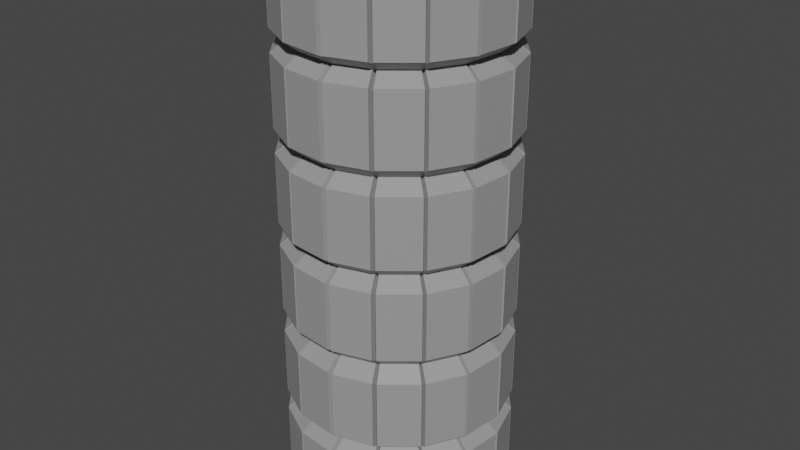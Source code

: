 # Source: PillarHead.blend  (saved by Blender 3.2.14; exported with 4.5.12 LTS)
import bpy
from mathutils import Matrix  # noqa: F401  (used for matrix-valued properties, if any)

bpy.ops.wm.read_factory_settings(use_empty=True)
scene = bpy.context.scene
scene.name = 'Scene'

# ---- collections
col_collection = bpy.data.collections.new('Collection'); scene.collection.children.link(col_collection)

# ---- materials (node trees are filled in below, after node groups)
mat_g = bpy.data.materials.new('G')
mat_g.use_transparent_shadow = False

# ---- material node trees
mat_g.use_nodes = True; mat_g.node_tree.nodes.clear()
_N = mat_g.node_tree.nodes; _L = mat_g.node_tree.links
n0 = _N.new('ShaderNodeBsdfPrincipled'); n0.name = 'Principled BSDF'; n0.location = (10, 300)
n0.distribution = 'GGX'
n0.subsurface_method = 'RANDOM_WALK_SKIN'
n0.inputs[0].default_value = (0.3173, 0.3173, 0.3173, 1.0)
n0.inputs[3].default_value = 1.45
n0.inputs[27].default_value = (0.0, 0.0, 0.0, 1.0)
n0.inputs[28].default_value = 1.0
n1 = _N.new('ShaderNodeOutputMaterial'); n1.name = 'Material Output'; n1.location = (300, 300)
_L.new(n0.outputs[0], n1.inputs[0])
n1.is_active_output = True

# ---- world
world_world = bpy.data.worlds.new('World'); scene.world = world_world
world_world.use_nodes = True; world_world.node_tree.nodes.clear()
_N = world_world.node_tree.nodes; _L = world_world.node_tree.links
n0 = _N.new('ShaderNodeOutputWorld'); n0.name = 'World Output'; n0.location = (300, 300)
n1 = _N.new('ShaderNodeBackground'); n1.name = 'Background'; n1.location = (10, 300)
n1.inputs[0].default_value = (0.05088, 0.05088, 0.05088, 1.0)
_L.new(n1.outputs[0], n0.inputs[0])
n0.is_active_output = True
world_world.color = (0.05088, 0.05088, 0.05088)
world_world.use_sun_shadow = False
world_world.sun_shadow_jitter_overblur = 0.0

# ---- meshes
me_cylinder = bpy.data.meshes.new('Cylinder')
me_cylinder.from_pydata([(-0.09065, 0.9911, 2.001), (0.2795, 0.9552, 2.001), (0.2967, 0.95, 2.001), (0.6236, 0.7757, 2.001), (0.6393, 0.7628, 2.001), (0.8726, 0.4787, 2.001), (0.8824, 0.4603, 2.001), (0.9891, 0.1102, 2.001), (0.9918, 0.08297, 2.001), (0.9562, -0.276, 2.001), (0.9473, -0.3056, 2.001), (0.7791, -0.6194, 2.001), (0.7592, -0.6436, 2.001), (0.4847, -0.8694, 2.001), (0.4526, -0.8865, 2.001), (0.1177, -0.9884, 2.001), (0.07669, -0.9924, 2.001), (-0.2811, -0.9547, 2.001), (-0.298, -0.9496, 2.001), (-0.6249, -0.7745, 2.001), (-0.638, -0.7638, 2.001), (-0.8739, -0.4762, 2.001), (-0.8813, -0.4624, 2.001), (-0.9897, -0.1049, 2.001), (-0.9911, -0.09007, 2.001), (-0.9547, 0.2812, 2.001), (-0.9507, 0.2944, 2.001), (-0.7749, 0.6245, 2.001), (-0.7639, 0.6379, 2.001), (-0.4757, 0.8742, 2.001), (-0.4619, 0.8815, 2.001), (-0.105, 0.9897, 2.001), (0.4444, -0.8314, 1.929), (0.7287, -0.598, 1.929), (0.9021, -0.2736, 1.929), (0.9381, 0.0924, 1.929), (0.8314, 0.4444, 1.929), (0.598, 0.7287, 1.929), (0.2736, 0.9021, 1.929), (-0.0924, 0.9381, 1.929), (-0.4444, 0.8314, 1.929), (-0.7287, 0.598, 1.929), (-0.9021, 0.2736, 1.929), (-0.9381, -0.0924, 1.929), (-0.8314, -0.4444, 1.929), (-0.598, -0.7287, 1.929), (-0.2736, -0.9021, 1.929), (0.0924, -0.9381, 1.929), (0.09385, -0.9394, 13.33), (-0.2722, -0.9034, 13.33), (-0.5966, -0.73, 13.33), (-0.8299, -0.4457, 13.33), (-0.9367, -0.09369, 13.33), (-0.9006, 0.2724, 13.33), (-0.7272, 0.5967, 13.33), (-0.4429, 0.8301, 13.33), (-0.09095, 0.9369, 13.33), (0.2751, 0.9008, 13.33), (0.5995, 0.7274, 13.33), (0.8328, 0.4431, 13.33), (0.9396, 0.09111, 13.33), (0.9035, -0.2749, 13.33), (0.7302, -0.5993, 13.33), (0.4458, -0.8327, 13.33), (-0.1036, 0.9884, 13.4), (-0.4605, 0.8802, 13.4), (-0.4742, 0.8729, 13.4), (-0.7624, 0.6366, 13.4), (-0.7734, 0.6232, 13.4), (-0.9492, 0.2931, 13.4), (-0.9532, 0.2799, 13.4), (-0.9897, -0.09136, 13.4), (-0.9882, -0.1062, 13.4), (-0.8798, -0.4637, 13.4), (-0.8724, -0.4775, 13.4), (-0.6365, -0.7651, 13.4), (-0.6235, -0.7758, 13.4), (-0.2966, -0.9509, 13.4), (-0.2796, -0.956, 13.4), (0.07815, -0.9937, 13.4), (0.1191, -0.9897, 13.4), (0.4541, -0.8878, 13.4), (0.4861, -0.8707, 13.4), (0.7607, -0.6449, 13.4), (0.7805, -0.6207, 13.4), (0.9487, -0.3068, 13.4), (0.9577, -0.2773, 13.4), (0.9933, 0.08168, 13.4), (0.9906, 0.1089, 13.4), (0.8838, 0.4591, 13.4), (0.874, 0.4774, 13.4), (0.6407, 0.7615, 13.4), (0.625, 0.7744, 13.4), (0.2982, 0.9487, 13.4), (0.281, 0.9539, 13.4), (-0.08919, 0.9898, 13.4), (-0.4431, 0.8303, 11.66), (-0.4432, 0.8303, 11.2), (-0.3859, 0.7232, 11.43), (-0.4608, 0.8805, 11.27), (-0.4607, 0.8804, 11.73), (-0.4012, 0.7669, 11.5), (-0.9495, 0.2934, 11.27), (-0.9494, 0.2933, 11.73), (-0.827, 0.2554, 11.5), (-0.7737, 0.6235, 11.27), (-0.7737, 0.6234, 11.73), (-0.6739, 0.543, 11.5), (-0.9008, 0.2725, 11.66), (-0.9009, 0.2726, 11.2), (-0.7847, 0.2373, 11.43), (0.6405, 0.7617, 11.28), (0.6405, 0.7617, 11.73), (0.5581, 0.6634, 11.5), (0.8737, 0.4776, 11.28), (0.8738, 0.4776, 11.73), (0.7614, 0.4159, 11.5), (-0.8301, -0.4455, 11.66), (-0.8302, -0.4454, 11.2), (-0.7231, -0.3882, 11.43), (-0.88, -0.4635, 11.73), (-0.8801, -0.4635, 11.27), (-0.7666, -0.4039, 11.5), (0.4859, -0.8705, 11.72), (0.4858, -0.8704, 11.28), (0.4234, -0.7585, 11.5), (0.4456, -0.8324, 11.2), (0.4456, -0.8325, 11.66), (0.3883, -0.7254, 11.43), (-0.9885, -0.106, 11.27), (-0.9884, -0.106, 11.73), (-0.861, -0.09251, 11.5), (-0.08946, 0.99, 11.27), (-0.08941, 0.99, 11.73), (-0.07778, 0.8623, 11.5), (0.2807, 0.9541, 11.27), (0.2807, 0.9541, 11.73), (0.2447, 0.831, 11.5), (-0.1038, 0.9886, 11.73), (-0.1039, 0.9886, 11.27), (-0.09031, 0.8611, 11.5), (-0.09116, 0.937, 11.66), (-0.09122, 0.9371, 11.2), (-0.0793, 0.8162, 11.43), (-0.2725, -0.9031, 11.2), (-0.2724, -0.9032, 11.66), (-0.2372, -0.787, 11.43), (-0.2968, -0.9507, 11.73), (-0.2968, -0.9506, 11.28), (-0.2584, -0.8283, 11.5), (0.9575, -0.2771, 11.73), (0.9574, -0.277, 11.28), (0.8343, -0.2415, 11.5), (0.9033, -0.2747, 11.2), (0.9033, -0.2747, 11.66), (0.7871, -0.2395, 11.43), (-0.6238, -0.7756, 11.28), (-0.6237, -0.7756, 11.73), (-0.5433, -0.6759, 11.5), (-0.7275, 0.597, 11.2), (-0.7275, 0.5969, 11.66), (-0.6336, 0.5199, 11.43), (0.8326, 0.4433, 11.66), (0.8325, 0.4433, 11.2), (0.7255, 0.386, 11.43), (0.4539, -0.8876, 11.72), (0.4538, -0.8875, 11.28), (0.3955, -0.7734, 11.5), (0.1189, -0.9895, 11.28), (0.1189, -0.9895, 11.72), (0.1037, -0.8622, 11.5), (-0.937, -0.09345, 11.2), (-0.9369, -0.0935, 11.66), (-0.8161, -0.08159, 11.43), (0.7299, -0.5991, 11.66), (0.7299, -0.5991, 11.2), (0.636, -0.5221, 11.43), (0.7604, -0.6447, 11.72), (0.7604, -0.6447, 11.28), (0.6626, -0.5618, 11.5), (0.9394, 0.0913, 11.66), (0.9393, 0.09135, 11.2), (0.8185, 0.0794, 11.43), (0.993, 0.08192, 11.28), (0.9931, 0.08187, 11.73), (0.8653, 0.07119, 11.5), (0.2748, 0.901, 11.2), (0.2749, 0.901, 11.66), (0.2396, 0.7848, 11.43), (0.9485, -0.3067, 11.72), (0.9485, -0.3066, 11.28), (0.8264, -0.2673, 11.5), (0.7803, -0.6205, 11.28), (0.7803, -0.6205, 11.72), (0.6799, -0.5407, 11.5), (0.5993, 0.7276, 11.66), (0.5992, 0.7277, 11.2), (0.5222, 0.6337, 11.43), (-0.5968, -0.7298, 11.66), (-0.5968, -0.7297, 11.2), (-0.5198, -0.6359, 11.43), (-0.7627, 0.6369, 11.27), (-0.7626, 0.6368, 11.73), (-0.6643, 0.5547, 11.5), (-0.4745, 0.8731, 11.27), (-0.4744, 0.8731, 11.73), (-0.4132, 0.7605, 11.5), (0.8836, 0.4593, 11.28), (0.8836, 0.4592, 11.73), (0.7699, 0.3999, 11.5), (0.9904, 0.1091, 11.73), (0.9903, 0.1091, 11.28), (0.8629, 0.0949, 11.5), (0.09364, -0.9392, 11.66), (0.09358, -0.9392, 11.2), (0.08169, -0.8184, 11.43), (-0.9899, -0.09117, 11.73), (-0.9899, -0.09112, 11.27), (-0.8623, -0.07956, 11.5), (-0.9535, 0.2802, 11.27), (-0.9534, 0.2801, 11.73), (-0.8305, 0.2439, 11.5), (-0.6368, -0.7649, 11.27), (-0.6367, -0.7649, 11.73), (-0.5546, -0.6665, 11.5), (0.298, 0.9489, 11.73), (0.2979, 0.9489, 11.27), (0.2597, 0.8265, 11.5), (0.6248, 0.7746, 11.27), (0.6248, 0.7746, 11.73), (0.5444, 0.6746, 11.5), (0.07788, -0.9935, 11.28), (0.07793, -0.9935, 11.72), (0.06801, -0.8657, 11.5), (-0.8727, -0.4773, 11.27), (-0.8726, -0.4773, 11.73), (-0.7601, -0.416, 11.5), (-0.2798, -0.9558, 11.73), (-0.2799, -0.9557, 11.28), (-0.2437, -0.8328, 11.5), (-0.4434, 0.8305, 9.773), (-0.4434, 0.8305, 9.284), (-0.3862, 0.7234, 9.535), (-0.461, 0.8807, 9.359), (-0.4609, 0.8806, 9.842), (-0.4015, 0.7671, 9.597), (-0.9497, 0.2936, 9.359), (-0.9497, 0.2935, 9.842), (-0.8273, 0.2556, 9.597), (-0.774, 0.6237, 9.359), (-0.7739, 0.6236, 9.842), (-0.6741, 0.5432, 9.597), (-0.9011, 0.2728, 9.773), (-0.9011, 0.2728, 9.284), (-0.7849, 0.2375, 9.535), (0.6402, 0.7619, 9.36), (0.6403, 0.7619, 9.841), (0.5579, 0.6636, 9.597), (0.8735, 0.4779, 9.36), (0.8736, 0.4778, 9.841), (0.7611, 0.4161, 9.597), (-0.8304, -0.4453, 9.773), (-0.8304, -0.4452, 9.284), (-0.7233, -0.388, 9.535), (-0.8803, -0.4633, 9.842), (-0.8803, -0.4632, 9.359), (-0.7668, -0.4037, 9.597), (0.4857, -0.8703, 9.84), (0.4856, -0.8702, 9.361), (0.4232, -0.7583, 9.597), (0.4453, -0.8322, 9.286), (0.4454, -0.8323, 9.771), (0.3881, -0.7252, 9.535), (-0.9887, -0.1058, 9.359), (-0.9887, -0.1058, 9.842), (-0.8612, -0.09229, 9.597), (-0.08971, 0.9902, 9.359), (-0.08965, 0.9902, 9.842), (-0.07802, 0.8625, 9.597), (0.2804, 0.9543, 9.359), (0.2805, 0.9543, 9.842), (0.2444, 0.8313, 9.597), (-0.104, 0.9888, 9.842), (-0.1041, 0.9888, 9.359), (-0.09055, 0.8613, 9.597), (-0.0914, 0.9373, 9.773), (-0.09146, 0.9373, 9.284), (-0.07955, 0.8164, 9.535), (-0.2727, -0.9029, 9.285), (-0.2726, -0.903, 9.772), (-0.2374, -0.7868, 9.535), (-0.297, -0.9505, 9.841), (-0.2971, -0.9504, 9.36), (-0.2587, -0.8281, 9.597), (0.9572, -0.2769, 9.841), (0.9572, -0.2768, 9.36), (0.834, -0.2413, 9.597), (0.903, -0.2745, 9.286), (0.9031, -0.2745, 9.771), (0.7868, -0.2393, 9.535), (-0.624, -0.7754, 9.36), (-0.624, -0.7754, 9.841), (-0.5435, -0.6756, 9.597), (-0.7278, 0.5972, 9.284), (-0.7277, 0.5971, 9.773), (-0.6339, 0.5201, 9.535), (0.8324, 0.4435, 9.772), (0.8323, 0.4435, 9.285), (0.7252, 0.3863, 9.535), (0.4536, -0.8874, 9.84), (0.4536, -0.8873, 9.361), (0.3953, -0.7732, 9.597), (0.1186, -0.9892, 9.361), (0.1187, -0.9893, 9.84), (0.1035, -0.862, 9.597), (-0.9372, -0.09323, 9.284), (-0.9371, -0.09329, 9.773), (-0.8163, -0.08138, 9.535), (0.7297, -0.5989, 9.771), (0.7296, -0.5989, 9.286), (0.6358, -0.5219, 9.535), (0.7602, -0.6445, 9.84), (0.7601, -0.6445, 9.361), (0.6624, -0.5616, 9.597), (0.9391, 0.09151, 9.772), (0.9391, 0.09157, 9.285), (0.8182, 0.07962, 9.535), (0.9928, 0.08214, 9.36), (0.9928, 0.08208, 9.841), (0.865, 0.0714, 9.597), (0.2746, 0.9013, 9.285), (0.2746, 0.9012, 9.772), (0.2393, 0.785, 9.535), (0.9483, -0.3064, 9.84), (0.9482, -0.3064, 9.361), (0.8262, -0.2671, 9.597), (0.78, -0.6202, 9.361), (0.7801, -0.6203, 9.84), (0.6797, -0.5405, 9.597), (0.599, 0.7278, 9.772), (0.599, 0.7279, 9.285), (0.5219, 0.634, 9.535), (-0.597, -0.7296, 9.772), (-0.5971, -0.7295, 9.285), (-0.52, -0.6357, 9.535), (-0.7629, 0.6371, 9.359), (-0.7629, 0.6371, 9.842), (-0.6645, 0.5549, 9.597), (-0.4747, 0.8734, 9.359), (-0.4747, 0.8733, 9.842), (-0.4134, 0.7607, 9.597), (0.8833, 0.4595, 9.36), (0.8834, 0.4595, 9.841), (0.7697, 0.4002, 9.597), (0.9901, 0.1093, 9.841), (0.9901, 0.1094, 9.36), (0.8627, 0.09512, 9.597), (0.0934, -0.939, 9.771), (0.09334, -0.939, 9.286), (0.08145, -0.8182, 9.535), (-0.9901, -0.09096, 9.842), (-0.9902, -0.09091, 9.359), (-0.8625, -0.07935, 9.597), (-0.9537, 0.2804, 9.359), (-0.9537, 0.2803, 9.842), (-0.8307, 0.2441, 9.597), (-0.637, -0.7647, 9.359), (-0.637, -0.7647, 9.841), (-0.5548, -0.6663, 9.597), (0.2977, 0.9491, 9.841), (0.2977, 0.9491, 9.359), (0.2595, 0.8267, 9.597), (0.6245, 0.7748, 9.36), (0.6246, 0.7748, 9.841), (0.5442, 0.6749, 9.597), (0.07763, -0.9933, 9.361), (0.07769, -0.9933, 9.84), (0.06776, -0.8655, 9.597), (-0.8729, -0.4771, 9.359), (-0.8729, -0.4771, 9.841), (-0.7604, -0.4158, 9.597), (-0.2801, -0.9556, 9.841), (-0.2801, -0.9555, 9.36), (-0.2439, -0.8326, 9.597), (-0.4436, 0.8307, 7.869), (-0.4437, 0.8308, 7.388), (-0.3864, 0.7236, 7.635), (-0.4612, 0.8809, 7.463), (-0.4612, 0.8808, 7.938), (-0.4017, 0.7673, 7.697), (-0.95, 0.2938, 7.463), (-0.9499, 0.2937, 7.938), (-0.8275, 0.2558, 7.697), (-0.7742, 0.6239, 7.463), (-0.7741, 0.6238, 7.938), (-0.6744, 0.5434, 7.697), (-0.9013, 0.273, 7.869), (-0.9014, 0.273, 7.388), (-0.7852, 0.2377, 7.635), (0.64, 0.7621, 7.463), (0.64, 0.7621, 7.938), (0.5577, 0.6638, 7.697), (0.8733, 0.4781, 7.463), (0.8733, 0.478, 7.938), (0.7609, 0.4164, 7.697), (-0.8306, -0.445, 7.869), (-0.8307, -0.445, 7.388), (-0.7236, -0.3878, 7.635), (-0.8805, -0.4631, 7.938), (-0.8806, -0.463, 7.463), (-0.767, -0.4035, 7.697), (0.4854, -0.87, 7.937), (0.4854, -0.87, 7.464), (0.4229, -0.758, 7.697), (0.4451, -0.832, 7.39), (0.4451, -0.832, 7.867), (0.3878, -0.7249, 7.635), (-0.989, -0.1055, 7.463), (-0.9889, -0.1056, 7.938), (-0.8615, -0.09208, 7.697), (-0.08995, 0.9905, 7.463), (-0.08989, 0.9904, 7.938), (-0.07826, 0.8627, 7.697), (0.2802, 0.9546, 7.463), (0.2803, 0.9545, 7.938), (0.2442, 0.8315, 7.697), (-0.1043, 0.989, 7.938), (-0.1043, 0.989, 7.463), (-0.09079, 0.8615, 7.697), (-0.09164, 0.9375, 7.869), (-0.0917, 0.9375, 7.388), (-0.07979, 0.8166, 7.635), (-0.2729, -0.9027, 7.389), (-0.2729, -0.9028, 7.869), (-0.2377, -0.7865, 7.635), (-0.2973, -0.9502, 7.938), (-0.2973, -0.9502, 7.463), (-0.2589, -0.8279, 7.697), (0.957, -0.2767, 7.937), (0.9569, -0.2766, 7.464), (0.8338, -0.2411, 7.697), (0.9028, -0.2743, 7.389), (0.9028, -0.2743, 7.868), (0.7866, -0.2391, 7.635), (-0.6243, -0.7751, 7.463), (-0.6242, -0.7752, 7.938), (-0.5437, -0.6754, 7.697), (-0.728, 0.5974, 7.388), (-0.7279, 0.5974, 7.869), (-0.6341, 0.5203, 7.635), (0.8321, 0.4437, 7.869), (0.8321, 0.4438, 7.388), (0.725, 0.3865, 7.635), (0.4534, -0.8872, 7.937), (0.4533, -0.8871, 7.464), (0.395, -0.773, 7.697), (0.1184, -0.989, 7.464), (0.1184, -0.9891, 7.937), (0.1032, -0.8618, 7.697), (-0.9374, -0.09302, 7.388), (-0.9374, -0.09307, 7.869), (-0.8166, -0.08116, 7.635), (0.7295, -0.5987, 7.868), (0.7294, -0.5986, 7.389), (0.6355, -0.5217, 7.635), (0.76, -0.6443, 7.937), (0.7599, -0.6442, 7.464), (0.6621, -0.5614, 7.697), (0.9389, 0.09173, 7.868), (0.9388, 0.09178, 7.389), (0.818, 0.07983, 7.635), (0.9925, 0.08235, 7.464), (0.9926, 0.0823, 7.937), (0.8648, 0.07162, 7.697), (0.2743, 0.9015, 7.388), (0.2744, 0.9014, 7.869), (0.2391, 0.7852, 7.635), (0.948, -0.3062, 7.937), (0.948, -0.3062, 7.464), (0.826, -0.2669, 7.697), (0.7798, -0.62, 7.464), (0.7798, -0.6201, 7.937), (0.6794, -0.5403, 7.697), (0.5988, 0.728, 7.869), (0.5987, 0.7281, 7.388), (0.5217, 0.6342, 7.635), (-0.5973, -0.7294, 7.869), (-0.5973, -0.7293, 7.388), (-0.5203, -0.6355, 7.635), (-0.7632, 0.6373, 7.463), (-0.7631, 0.6373, 7.938), (-0.6648, 0.5551, 7.697), (-0.475, 0.8736, 7.463), (-0.4749, 0.8735, 7.938), (-0.4137, 0.7609, 7.697), (0.8831, 0.4597, 7.463), (0.8831, 0.4597, 7.938), (0.7694, 0.4004, 7.697), (0.9899, 0.1095, 7.938), (0.9898, 0.1096, 7.463), (0.8624, 0.09533, 7.697), (0.09316, -0.9388, 7.868), (0.09309, -0.9388, 7.39), (0.0812, -0.818, 7.635), (-0.9904, -0.09075, 7.938), (-0.9904, -0.09069, 7.463), (-0.8627, -0.07914, 7.697), (-0.954, 0.2806, 7.463), (-0.9539, 0.2805, 7.938), (-0.831, 0.2443, 7.697), (-0.6373, -0.7645, 7.463), (-0.6372, -0.7645, 7.938), (-0.5551, -0.6661, 7.697), (0.2975, 0.9493, 7.938), (0.2974, 0.9493, 7.463), (0.2592, 0.8269, 7.697), (0.6243, 0.775, 7.463), (0.6243, 0.775, 7.938), (0.544, 0.6751, 7.697), (0.07739, -0.9931, 7.464), (0.07745, -0.9931, 7.937), (0.06752, -0.8653, 7.697), (-0.8732, -0.4768, 7.463), (-0.8731, -0.4769, 7.938), (-0.7606, -0.4155, 7.697), (-0.2803, -0.9554, 7.937), (-0.2804, -0.9553, 7.464), (-0.2442, -0.8324, 7.697), (-0.4439, 0.8309, 5.991), (-0.4439, 0.831, 5.466), (-0.3867, 0.7238, 5.735), (-0.4615, 0.8811, 5.541), (-0.4614, 0.8811, 6.06), (-0.402, 0.7675, 5.797), (-0.9502, 0.294, 5.541), (-0.9501, 0.2939, 6.06), (-0.8277, 0.256, 5.797), (-0.7744, 0.6241, 5.541), (-0.7744, 0.624, 6.06), (-0.6746, 0.5436, 5.797), (-0.9016, 0.2732, 5.991), (-0.9016, 0.2732, 5.466), (-0.7854, 0.2379, 5.735), (0.6397, 0.7624, 5.541), (0.6398, 0.7623, 6.06), (0.5574, 0.6641, 5.797), (0.873, 0.4783, 5.541), (0.8731, 0.4782, 6.06), (0.7606, 0.4166, 5.797), (-0.8308, -0.4448, 5.991), (-0.8309, -0.4448, 5.466), (-0.7238, -0.3876, 5.735), (-0.8807, -0.4629, 6.06), (-0.8808, -0.4628, 5.541), (-0.7673, -0.4033, 5.797), (0.4852, -0.8698, 6.059), (0.4851, -0.8698, 5.543), (0.4227, -0.7578, 5.797), (0.4448, -0.8318, 5.468), (0.4449, -0.8318, 5.989), (0.3876, -0.7247, 5.735), (-0.9892, -0.1053, 5.541), (-0.9891, -0.1054, 6.06), (-0.8617, -0.09186, 5.797), (-0.0902, 0.9907, 5.541), (-0.09013, 0.9906, 6.06), (-0.0785, 0.863, 5.797), (0.28, 0.9548, 5.541), (0.28, 0.9547, 6.06), (0.244, 0.8317, 5.797), (-0.1045, 0.9892, 6.06), (-0.1046, 0.9893, 5.541), (-0.09104, 0.8617, 5.797), (-0.09188, 0.9377, 5.991), (-0.09195, 0.9377, 5.466), (-0.08003, 0.8168, 5.735), (-0.2732, -0.9025, 5.467), (-0.2731, -0.9025, 5.991), (-0.2379, -0.7863, 5.735), (-0.2975, -0.95, 6.06), (-0.2976, -0.95, 5.541), (-0.2592, -0.8277, 5.797), (0.9568, -0.2765, 6.059), (0.9567, -0.2764, 5.542), (0.8335, -0.2409, 5.797), (0.9025, -0.274, 5.467), (0.9026, -0.2741, 5.99), (0.7864, -0.2388, 5.735), (-0.6245, -0.7749, 5.541), (-0.6244, -0.775, 6.06), (-0.544, -0.6752, 5.797), (-0.7282, 0.5976, 5.466), (-0.7282, 0.5976, 5.991), (-0.6344, 0.5205, 5.735), (0.8319, 0.4439, 5.991), (0.8318, 0.444, 5.466), (0.7247, 0.3867, 5.735), (0.4531, -0.887, 6.058), (0.4531, -0.8869, 5.543), (0.3948, -0.7728, 5.797), (0.1181, -0.9888, 5.543), (0.1182, -0.9889, 6.058), (0.103, -0.8615, 5.797), (-0.9377, -0.0928, 5.466), (-0.9376, -0.09286, 5.991), (-0.8168, -0.08095, 5.735), (0.7292, -0.5985, 5.99), (0.7292, -0.5984, 5.467), (0.6353, -0.5214, 5.735), (0.7597, -0.6441, 6.059), (0.7597, -0.644, 5.543), (0.6619, -0.5612, 5.797), (0.9387, 0.09194, 5.99), (0.9386, 0.092, 5.467), (0.8178, 0.08005, 5.735), (0.9923, 0.08257, 5.542), (0.9923, 0.08251, 6.059), (0.8645, 0.07183, 5.797), (0.2741, 0.9017, 5.466), (0.2742, 0.9016, 5.991), (0.2389, 0.7854, 5.735), (0.9478, -0.306, 6.059), (0.9477, -0.306, 5.542), (0.8257, -0.2666, 5.797), (0.7795, -0.6198, 5.542), (0.7796, -0.6199, 6.059), (0.6792, -0.5401, 5.797), (0.5985, 0.7282, 5.991), (0.5985, 0.7283, 5.466), (0.5215, 0.6344, 5.735), (-0.5975, -0.7292, 5.991), (-0.5976, -0.7291, 5.466), (-0.5205, -0.6353, 5.735), (-0.7634, 0.6375, 5.541), (-0.7634, 0.6375, 6.06), (-0.665, 0.5553, 5.797), (-0.4752, 0.8738, 5.541), (-0.4751, 0.8737, 6.06), (-0.4139, 0.7611, 5.797), (0.8828, 0.4599, 5.542), (0.8829, 0.4599, 6.06), (0.7692, 0.4006, 5.797), (0.9897, 0.1097, 6.059), (0.9896, 0.1098, 5.542), (0.8622, 0.09555, 5.797), (0.09292, -0.9386, 5.989), (0.09285, -0.9385, 5.468), (0.08096, -0.8177, 5.735), (-0.9906, -0.09053, 6.06), (-0.9907, -0.09047, 5.541), (-0.863, -0.07892, 5.797), (-0.9542, 0.2808, 5.541), (-0.9541, 0.2808, 6.06), (-0.8312, 0.2445, 5.797), (-0.6375, -0.7642, 5.541), (-0.6375, -0.7643, 6.06), (-0.5553, -0.6659, 5.797), (0.2972, 0.9495, 6.06), (0.2972, 0.9496, 5.541), (0.259, 0.8271, 5.797), (0.624, 0.7753, 5.541), (0.6241, 0.7752, 6.06), (0.5437, 0.6753, 5.797), (0.07714, -0.9928, 5.542), (0.07721, -0.9929, 6.059), (0.06728, -0.8651, 5.797), (-0.8734, -0.4766, 5.541), (-0.8734, -0.4767, 6.06), (-0.7608, -0.4153, 5.797), (-0.2806, -0.9552, 6.059), (-0.2806, -0.9551, 5.542), (-0.2444, -0.8322, 5.797), (-0.4441, 0.8311, 4.057), (-0.4442, 0.8312, 3.6), (-0.3869, 0.724, 3.835), (-0.4617, 0.8813, 3.675), (-0.4617, 0.8813, 4.126), (-0.4022, 0.7677, 3.897), (-0.9504, 0.2942, 3.675), (-0.9504, 0.2942, 4.126), (-0.828, 0.2562, 3.897), (-0.7747, 0.6243, 3.675), (-0.7746, 0.6243, 4.126), (-0.6749, 0.5438, 3.897), (-0.9018, 0.2734, 4.057), (-0.9019, 0.2735, 3.6), (-0.7857, 0.2382, 3.835), (0.6395, 0.7626, 3.675), (0.6396, 0.7625, 4.126), (0.5572, 0.6643, 3.897), (0.8728, 0.4785, 3.675), (0.8728, 0.4784, 4.126), (0.7604, 0.4168, 3.897), (-0.8311, -0.4446, 4.057), (-0.8312, -0.4446, 3.6), (-0.7241, -0.3874, 3.835), (-0.881, -0.4627, 4.126), (-0.881, -0.4626, 3.675), (-0.7675, -0.4031, 3.897), (0.4849, -0.8696, 4.125), (0.4849, -0.8696, 3.677), (0.4225, -0.7576, 3.897), (0.4446, -0.8316, 3.602), (0.4446, -0.8316, 4.055), (0.3874, -0.7245, 3.835), (-0.9895, -0.1051, 3.675), (-0.9894, -0.1052, 4.126), (-0.862, -0.09165, 3.897), (-0.09043, 0.9909, 3.675), (-0.09038, 0.9908, 4.126), (-0.07875, 0.8632, 3.897), (0.2797, 0.955, 3.675), (0.2798, 0.9549, 4.126), (0.2437, 0.8319, 3.897), (-0.1048, 0.9894, 4.126), (-0.1048, 0.9895, 3.675), (-0.09128, 0.8619, 3.897), (-0.09213, 0.9379, 4.057), (-0.09219, 0.9379, 3.6), (-0.08027, 0.8171, 3.835), (-0.2734, -0.9023, 3.601), (-0.2734, -0.9023, 4.056), (-0.2382, -0.7861, 3.835), (-0.2977, -0.9498, 4.126), (-0.2978, -0.9498, 3.676), (-0.2594, -0.8275, 3.897), (0.9565, -0.2762, 4.125), (0.9565, -0.2762, 3.676), (0.8333, -0.2407, 3.897), (0.9023, -0.2738, 3.602), (0.9024, -0.2739, 4.056), (0.7861, -0.2386, 3.835), (-0.6247, -0.7747, 3.675), (-0.6247, -0.7748, 4.126), (-0.5442, -0.675, 3.897), (-0.7285, 0.5978, 3.6), (-0.7284, 0.5978, 4.057), (-0.6346, 0.5208, 3.835), (0.8316, 0.4441, 4.056), (0.8316, 0.4442, 3.601), (0.7245, 0.3869, 3.835), (0.4529, -0.8867, 4.125), (0.4528, -0.8867, 3.677), (0.3945, -0.7725, 3.897), (0.1179, -0.9886, 3.677), (0.1179, -0.9887, 4.125), (0.1027, -0.8613, 3.897), (-0.9379, -0.09259, 3.6), (-0.9379, -0.09264, 4.057), (-0.8171, -0.08073, 3.835), (0.729, -0.5983, 4.055), (0.7289, -0.5982, 3.602), (0.6351, -0.5212, 3.835), (0.7595, -0.6439, 4.125), (0.7594, -0.6438, 3.676), (0.6616, -0.5609, 3.897), (0.9384, 0.09216, 4.056), (0.9384, 0.09221, 3.601), (0.8175, 0.08026, 3.835), (0.992, 0.08278, 3.676), (0.9921, 0.08273, 4.125), (0.8643, 0.07205, 3.897), (0.2739, 0.9019, 3.601), (0.2739, 0.9018, 4.057), (0.2386, 0.7857, 3.835), (0.9475, -0.3058, 4.125), (0.9475, -0.3057, 3.676), (0.8255, -0.2664, 3.897), (0.7793, -0.6196, 3.676), (0.7794, -0.6196, 4.125), (0.6789, -0.5399, 3.897), (0.5983, 0.7285, 4.057), (0.5982, 0.7285, 3.601), (0.5212, 0.6346, 3.835), (-0.5978, -0.7289, 4.057), (-0.5978, -0.7289, 3.601), (-0.5208, -0.6351, 3.835), (-0.7637, 0.6377, 3.675), (-0.7636, 0.6377, 4.126), (-0.6653, 0.5555, 3.897), (-0.4754, 0.874, 3.675), (-0.4754, 0.8739, 4.126), (-0.4142, 0.7613, 3.897), (0.8826, 0.4601, 3.676), (0.8826, 0.4601, 4.126), (0.7689, 0.4008, 3.897), (0.9894, 0.1099, 4.125), (0.9894, 0.11, 3.676), (0.862, 0.09576, 3.897), (0.09267, -0.9384, 4.055), (0.09261, -0.9383, 3.602), (0.08072, -0.8175, 3.835), (-0.9909, -0.09031, 4.126), (-0.9909, -0.09026, 3.675), (-0.8632, -0.07871, 3.897), (-0.9544, 0.281, 3.675), (-0.9544, 0.281, 4.126), (-0.8315, 0.2448, 3.897), (-0.6378, -0.764, 3.675), (-0.6377, -0.7641, 4.126), (-0.5556, -0.6657, 3.897), (0.297, 0.9497, 4.126), (0.2969, 0.9498, 3.675), (0.2587, 0.8274, 3.897), (0.6238, 0.7755, 3.675), (0.6238, 0.7754, 4.126), (0.5435, 0.6755, 3.897), (0.07691, -0.9926, 3.676), (0.07696, -0.9927, 4.125), (0.06704, -0.8648, 3.897), (-0.8737, -0.4764, 3.675), (-0.8736, -0.4765, 4.126), (-0.7611, -0.4151, 3.897), (-0.2808, -0.9549, 4.125), (-0.2809, -0.9549, 3.676), (-0.2446, -0.832, 3.897)], [], [(294, 328, 183, 151), (36, 5, 690, 739), (7, 6, 783, 787), (47, 15, 744, 790), (261, 379, 234, 118), (693, 811, 666, 550), (498, 496, 351, 355), (592, 538, 393, 447), (318, 337, 192, 175), (462, 481, 336, 319), (813, 808, 663, 670), (3, 2, 802, 804), (750, 769, 624, 607), (16, 47, 790, 807), (24, 43, 747, 793), (174, 193, 84, 62), (34, 9, 727, 729), (405, 523, 378, 262), (19, 18, 724, 732), (150, 184, 87, 86), (22, 44, 694, 697), (9, 8, 759, 727), (582, 616, 471, 439), (117, 235, 74, 51), (411, 465, 322, 268), (44, 21, 810, 694), (1, 38, 2, 3, 37, 4, 5, 36, 6, 7, 35, 8, 9, 34, 10, 11, 33, 12, 13, 32, 14, 15, 47, 16, 17, 46, 18, 19, 45, 20, 21, 44, 22, 23, 43, 24, 25, 42, 26, 27, 41, 28, 29, 40, 30, 31, 39, 0), (549, 667, 522, 406), (723, 721, 576, 580), (5, 4, 687, 690), (195, 229, 92, 58), (696, 693, 550, 553), (108, 220, 70, 53), (774, 733, 588, 631), (120, 117, 51, 73), (769, 765, 622, 624), (189, 154, 61, 85), (682, 679, 534, 537), (225, 187, 57, 93), (730, 726, 583, 585), (138, 100, 65, 64), (154, 150, 86, 61), (29, 28, 777, 780), (738, 691, 546, 595), (172, 130, 72, 52), (39, 31, 715, 718), (162, 115, 90, 59), (33, 11, 768, 751), (187, 136, 94, 57), (778, 736, 591, 633), (468, 498, 355, 325), (37, 3, 804, 772), (198, 157, 76, 50), (6, 36, 739, 783), (193, 189, 85, 84), (781, 778, 633, 636), (202, 160, 54, 67), (21, 20, 798, 810), (205, 202, 67, 66), (786, 784, 639, 643), (220, 216, 71, 70), (805, 801, 658, 660), (210, 208, 89, 88), (792, 748, 603, 649), (229, 225, 93, 92), (811, 799, 654, 666), (216, 172, 52, 71), (753, 750, 607, 610), (235, 223, 75, 74), (177, 174, 62, 83), (676, 672, 529, 531), (237, 232, 79, 78), (339, 373, 228, 196), (25, 24, 793, 795), (606, 625, 480, 463), (517, 513, 370, 372), (796, 792, 649, 651), (35, 7, 787, 757), (17, 16, 807, 814), (523, 511, 366, 378), (324, 354, 211, 181), (465, 462, 319, 322), (18, 46, 720, 724), (525, 520, 375, 382), (267, 321, 178, 124), (388, 384, 241, 243), (504, 460, 315, 361), (763, 712, 567, 618), (483, 517, 372, 340), (96, 205, 66, 55), (450, 403, 258, 307), (396, 508, 363, 253), (26, 42, 685, 678), (475, 424, 279, 330), (408, 405, 262, 265), (123, 177, 83, 82), (756, 786, 643, 613), (486, 445, 300, 343), (726, 760, 615, 583), (15, 14, 742, 744), (481, 477, 334, 336), (438, 472, 327, 295), (20, 45, 775, 798), (426, 388, 243, 283), (12, 33, 751, 754), (490, 448, 303, 345), (442, 438, 295, 297), (180, 210, 88, 60), (493, 490, 345, 348), (4, 37, 772, 687), (508, 504, 361, 363), (0, 39, 718, 708), (94, 95, 56, 64, 65, 55, 66, 67, 54, 68, 69, 53, 70, 71, 52, 72, 73, 51, 74, 75, 50, 76, 77, 49, 78, 79, 48, 80, 81, 63, 82, 83, 62, 84, 85, 61, 86, 87, 60, 88, 89, 59, 90, 91, 58, 92, 93, 57), (38, 1, 711, 762), (46, 17, 814, 720), (130, 120, 73, 72), (706, 696, 553, 561), (418, 408, 265, 273), (597, 559, 414, 454), (577, 669, 526, 432), (289, 381, 238, 144), (709, 717, 574, 564), (421, 429, 286, 276), (133, 141, 56, 95), (42, 25, 795, 685), (304, 250, 105, 159), (765, 730, 585, 622), (477, 442, 297, 334), (28, 41, 735, 777), (771, 805, 660, 628), (594, 547, 402, 451), (306, 259, 114, 163), (619, 568, 423, 474), (331, 280, 135, 186), (8, 35, 757, 759), (612, 642, 499, 469), (630, 589, 444, 487), (342, 301, 156, 199), (627, 661, 516, 484), (337, 333, 190, 192), (634, 592, 447, 489), (346, 304, 159, 201), (637, 634, 489, 492), (349, 346, 201, 204), (652, 648, 505, 507), (364, 360, 217, 219), (642, 640, 495, 499), (354, 352, 207, 211), (661, 657, 514, 516), (373, 369, 226, 228), (648, 604, 459, 505), (360, 316, 171, 217), (667, 655, 510, 522), (379, 367, 222, 234), (609, 606, 463, 466), (321, 318, 175, 178), (669, 664, 519, 526), (381, 376, 231, 238), (532, 528, 385, 387), (244, 240, 97, 99), (100, 96, 55, 65), (376, 357, 214, 231), (808, 789, 646, 663), (472, 468, 325, 327), (165, 127, 63, 81), (604, 562, 417, 459), (271, 267, 124, 126), (703, 699, 556, 558), (496, 450, 307, 351), (684, 796, 651, 541), (103, 108, 53, 69), (535, 540, 397, 390), (256, 339, 196, 111), (688, 771, 628, 543), (501, 457, 312, 358), (223, 198, 50, 75), (655, 630, 487, 510), (555, 609, 466, 412), (640, 594, 451, 495), (352, 306, 163, 207), (208, 162, 59, 89), (559, 555, 412, 414), (415, 411, 268, 270), (127, 123, 82, 63), (43, 23, 705, 747), (460, 418, 273, 315), (1, 0, 708, 711), (760, 756, 613, 615), (616, 612, 469, 471), (328, 324, 181, 183), (184, 180, 60, 87), (664, 645, 502, 519), (520, 501, 358, 375), (232, 213, 48, 79), (799, 774, 631, 654), (511, 486, 343, 366), (367, 342, 199, 222), (789, 745, 600, 646), (645, 601, 456, 502), (357, 313, 168, 214), (213, 169, 80, 48), (544, 627, 484, 399), (400, 483, 340, 255), (112, 195, 58, 91), (679, 684, 541, 534), (391, 396, 253, 246), (247, 252, 109, 102), (699, 753, 610, 556), (784, 738, 595, 639), (316, 274, 129, 171), (741, 703, 558, 598), (274, 264, 121, 129), (562, 552, 409, 417), (23, 22, 697, 705), (721, 813, 670, 576), (433, 525, 382, 288), (145, 237, 78, 49), (565, 573, 430, 420), (277, 285, 142, 132), (736, 682, 537, 591), (448, 394, 249, 303), (160, 106, 68, 54), (10, 34, 729, 766), (45, 19, 732, 775), (748, 706, 561, 603), (586, 582, 439, 441), (298, 294, 151, 153), (27, 26, 678, 681), (282, 244, 99, 139), (625, 621, 478, 480), (11, 10, 766, 768), (621, 586, 441, 478), (333, 298, 153, 190), (552, 549, 406, 409), (264, 261, 118, 121), (540, 652, 507, 397), (252, 364, 219, 109), (733, 723, 580, 588), (457, 453, 310, 312), (2, 38, 762, 802), (657, 619, 474, 514), (259, 256, 111, 114), (691, 688, 543, 546), (424, 421, 276, 279), (147, 145, 49, 77), (579, 577, 432, 436), (30, 40, 673, 675), (250, 247, 102, 105), (41, 27, 681, 735), (453, 415, 270, 310), (141, 138, 64, 56), (573, 570, 427, 430), (301, 291, 148, 156), (570, 532, 387, 427), (291, 289, 144, 148), (712, 709, 564, 567), (568, 565, 420, 423), (280, 277, 132, 135), (136, 133, 95, 94), (547, 544, 399, 402), (403, 400, 255, 258), (115, 112, 91, 90), (801, 763, 618, 658), (513, 475, 330, 370), (369, 331, 186, 226), (745, 741, 598, 600), (601, 597, 454, 456), (313, 309, 166, 168), (169, 165, 81, 80), (589, 579, 436, 444), (445, 435, 292, 300), (157, 147, 77, 76), (717, 714, 571, 574), (429, 426, 283, 286), (285, 282, 139, 142), (13, 12, 754, 700), (32, 13, 700, 702), (309, 271, 126, 166), (14, 32, 702, 742), (538, 535, 390, 393), (394, 391, 246, 249), (106, 103, 69, 68), (40, 29, 780, 673), (714, 676, 531, 571), (435, 433, 288, 292), (184, 150, 152, 185), (185, 152, 151, 183), (100, 138, 140, 101), (101, 140, 139, 99), (187, 225, 227, 188), (188, 227, 226, 186), (154, 189, 191, 155), (155, 191, 190, 153), (235, 117, 119, 236), (236, 119, 118, 234), (220, 108, 110, 221), (221, 110, 109, 219), (229, 195, 197, 230), (230, 197, 196, 228), (205, 96, 98, 206), (206, 98, 97, 204), (232, 237, 239, 233), (233, 239, 238, 231), (193, 174, 176, 194), (194, 176, 175, 192), (223, 235, 236, 224), (224, 236, 234, 222), (172, 216, 218, 173), (173, 218, 217, 171), (225, 229, 230, 227), (227, 230, 228, 226), (208, 210, 212, 209), (209, 212, 211, 207), (216, 220, 221, 218), (218, 221, 219, 217), (202, 205, 206, 203), (203, 206, 204, 201), (160, 202, 203, 161), (161, 203, 201, 159), (189, 193, 194, 191), (191, 194, 192, 190), (157, 198, 200, 158), (158, 200, 199, 156), (174, 177, 179, 176), (176, 179, 178, 175), (136, 187, 188, 137), (137, 188, 186, 135), (115, 162, 164, 116), (116, 164, 163, 114), (130, 172, 173, 131), (131, 173, 171, 129), (150, 154, 155, 152), (152, 155, 153, 151), (106, 160, 161, 107), (107, 161, 159, 105), (133, 136, 137, 134), (134, 137, 135, 132), (145, 147, 149, 146), (146, 149, 148, 144), (117, 120, 122, 119), (119, 122, 121, 118), (120, 130, 131, 122), (122, 131, 129, 121), (103, 106, 107, 104), (104, 107, 105, 102), (112, 115, 116, 113), (113, 116, 114, 111), (169, 213, 215, 170), (170, 215, 214, 168), (198, 223, 224, 200), (200, 224, 222, 199), (213, 232, 233, 215), (215, 233, 231, 214), (210, 180, 182, 212), (212, 182, 181, 211), (127, 165, 167, 128), (128, 167, 166, 126), (177, 123, 125, 179), (179, 125, 124, 178), (162, 208, 209, 164), (164, 209, 207, 163), (96, 100, 101, 98), (98, 101, 99, 97), (108, 103, 104, 110), (110, 104, 102, 109), (123, 127, 128, 125), (125, 128, 126, 124), (138, 141, 143, 140), (140, 143, 142, 139), (147, 157, 158, 149), (149, 158, 156, 148), (165, 169, 170, 167), (167, 170, 168, 166), (180, 184, 185, 182), (182, 185, 183, 181), (195, 112, 113, 197), (197, 113, 111, 196), (141, 133, 134, 143), (143, 134, 132, 142), (237, 145, 146, 239), (239, 146, 144, 238), (31, 30, 675, 715), (328, 294, 296, 329), (329, 296, 295, 327), (244, 282, 284, 245), (245, 284, 283, 243), (331, 369, 371, 332), (332, 371, 370, 330), (298, 333, 335, 299), (299, 335, 334, 297), (379, 261, 263, 380), (380, 263, 262, 378), (364, 252, 254, 365), (365, 254, 253, 363), (373, 339, 341, 374), (374, 341, 340, 372), (349, 240, 242, 350), (350, 242, 241, 348), (376, 381, 383, 377), (377, 383, 382, 375), (337, 318, 320, 338), (338, 320, 319, 336), (367, 379, 380, 368), (368, 380, 378, 366), (316, 360, 362, 317), (317, 362, 361, 315), (369, 373, 374, 371), (371, 374, 372, 370), (352, 354, 356, 353), (353, 356, 355, 351), (360, 364, 365, 362), (362, 365, 363, 361), (346, 349, 350, 347), (347, 350, 348, 345), (304, 346, 347, 305), (305, 347, 345, 303), (333, 337, 338, 335), (335, 338, 336, 334), (301, 342, 344, 302), (302, 344, 343, 300), (318, 321, 323, 320), (320, 323, 322, 319), (280, 331, 332, 281), (281, 332, 330, 279), (259, 306, 308, 260), (260, 308, 307, 258), (274, 316, 317, 275), (275, 317, 315, 273), (294, 298, 299, 296), (296, 299, 297, 295), (250, 304, 305, 251), (251, 305, 303, 249), (277, 280, 281, 278), (278, 281, 279, 276), (289, 291, 293, 290), (290, 293, 292, 288), (261, 264, 266, 263), (263, 266, 265, 262), (264, 274, 275, 266), (266, 275, 273, 265), (247, 250, 251, 248), (248, 251, 249, 246), (256, 259, 260, 257), (257, 260, 258, 255), (313, 357, 359, 314), (314, 359, 358, 312), (342, 367, 368, 344), (344, 368, 366, 343), (357, 376, 377, 359), (359, 377, 375, 358), (354, 324, 326, 356), (356, 326, 325, 355), (271, 309, 311, 272), (272, 311, 310, 270), (321, 267, 269, 323), (323, 269, 268, 322), (306, 352, 353, 308), (308, 353, 351, 307), (240, 244, 245, 242), (242, 245, 243, 241), (252, 247, 248, 254), (254, 248, 246, 253), (267, 271, 272, 269), (269, 272, 270, 268), (282, 285, 287, 284), (284, 287, 286, 283), (291, 301, 302, 293), (293, 302, 300, 292), (309, 313, 314, 311), (311, 314, 312, 310), (324, 328, 329, 326), (326, 329, 327, 325), (339, 256, 257, 341), (341, 257, 255, 340), (285, 277, 278, 287), (287, 278, 276, 286), (381, 289, 290, 383), (383, 290, 288, 382), (240, 349, 204, 97), (472, 438, 440, 473), (473, 440, 439, 471), (388, 426, 428, 389), (389, 428, 427, 387), (475, 513, 515, 476), (476, 515, 514, 474), (442, 477, 479, 443), (443, 479, 478, 441), (523, 405, 407, 524), (524, 407, 406, 522), (508, 396, 398, 509), (509, 398, 397, 507), (517, 483, 485, 518), (518, 485, 484, 516), (493, 384, 386, 494), (494, 386, 385, 492), (520, 525, 527, 521), (521, 527, 526, 519), (481, 462, 464, 482), (482, 464, 463, 480), (511, 523, 524, 512), (512, 524, 522, 510), (460, 504, 506, 461), (461, 506, 505, 459), (513, 517, 518, 515), (515, 518, 516, 514), (496, 498, 500, 497), (497, 500, 499, 495), (504, 508, 509, 506), (506, 509, 507, 505), (490, 493, 494, 491), (491, 494, 492, 489), (448, 490, 491, 449), (449, 491, 489, 447), (477, 481, 482, 479), (479, 482, 480, 478), (445, 486, 488, 446), (446, 488, 487, 444), (462, 465, 467, 464), (464, 467, 466, 463), (424, 475, 476, 425), (425, 476, 474, 423), (403, 450, 452, 404), (404, 452, 451, 402), (418, 460, 461, 419), (419, 461, 459, 417), (438, 442, 443, 440), (440, 443, 441, 439), (394, 448, 449, 395), (395, 449, 447, 393), (421, 424, 425, 422), (422, 425, 423, 420), (433, 435, 437, 434), (434, 437, 436, 432), (405, 408, 410, 407), (407, 410, 409, 406), (408, 418, 419, 410), (410, 419, 417, 409), (391, 394, 395, 392), (392, 395, 393, 390), (400, 403, 404, 401), (401, 404, 402, 399), (457, 501, 503, 458), (458, 503, 502, 456), (486, 511, 512, 488), (488, 512, 510, 487), (501, 520, 521, 503), (503, 521, 519, 502), (498, 468, 470, 500), (500, 470, 469, 499), (415, 453, 455, 416), (416, 455, 454, 414), (465, 411, 413, 467), (467, 413, 412, 466), (450, 496, 497, 452), (452, 497, 495, 451), (384, 388, 389, 386), (386, 389, 387, 385), (396, 391, 392, 398), (398, 392, 390, 397), (411, 415, 416, 413), (413, 416, 414, 412), (426, 429, 431, 428), (428, 431, 430, 427), (435, 445, 446, 437), (437, 446, 444, 436), (453, 457, 458, 455), (455, 458, 456, 454), (468, 472, 473, 470), (470, 473, 471, 469), (483, 400, 401, 485), (485, 401, 399, 484), (429, 421, 422, 431), (431, 422, 420, 430), (525, 433, 434, 527), (527, 434, 432, 526), (384, 493, 348, 241), (616, 582, 584, 617), (617, 584, 583, 615), (532, 570, 572, 533), (533, 572, 571, 531), (619, 657, 659, 620), (620, 659, 658, 618), (586, 621, 623, 587), (587, 623, 622, 585), (667, 549, 551, 668), (668, 551, 550, 666), (652, 540, 542, 653), (653, 542, 541, 651), (661, 627, 629, 662), (662, 629, 628, 660), (637, 528, 530, 638), (638, 530, 529, 636), (664, 669, 671, 665), (665, 671, 670, 663), (625, 606, 608, 626), (626, 608, 607, 624), (655, 667, 668, 656), (656, 668, 666, 654), (604, 648, 650, 605), (605, 650, 649, 603), (657, 661, 662, 659), (659, 662, 660, 658), (640, 642, 644, 641), (641, 644, 643, 639), (648, 652, 653, 650), (650, 653, 651, 649), (634, 637, 638, 635), (635, 638, 636, 633), (592, 634, 635, 593), (593, 635, 633, 591), (621, 625, 626, 623), (623, 626, 624, 622), (589, 630, 632, 590), (590, 632, 631, 588), (606, 609, 611, 608), (608, 611, 610, 607), (568, 619, 620, 569), (569, 620, 618, 567), (547, 594, 596, 548), (548, 596, 595, 546), (562, 604, 605, 563), (563, 605, 603, 561), (582, 586, 587, 584), (584, 587, 585, 583), (538, 592, 593, 539), (539, 593, 591, 537), (565, 568, 569, 566), (566, 569, 567, 564), (577, 579, 581, 578), (578, 581, 580, 576), (549, 552, 554, 551), (551, 554, 553, 550), (552, 562, 563, 554), (554, 563, 561, 553), (535, 538, 539, 536), (536, 539, 537, 534), (544, 547, 548, 545), (545, 548, 546, 543), (601, 645, 647, 602), (602, 647, 646, 600), (630, 655, 656, 632), (632, 656, 654, 631), (645, 664, 665, 647), (647, 665, 663, 646), (642, 612, 614, 644), (644, 614, 613, 643), (559, 597, 599, 560), (560, 599, 598, 558), (609, 555, 557, 611), (611, 557, 556, 610), (594, 640, 641, 596), (596, 641, 639, 595), (528, 532, 533, 530), (530, 533, 531, 529), (540, 535, 536, 542), (542, 536, 534, 541), (555, 559, 560, 557), (557, 560, 558, 556), (570, 573, 575, 572), (572, 575, 574, 571), (579, 589, 590, 581), (581, 590, 588, 580), (597, 601, 602, 599), (599, 602, 600, 598), (612, 616, 617, 614), (614, 617, 615, 613), (627, 544, 545, 629), (629, 545, 543, 628), (573, 565, 566, 575), (575, 566, 564, 574), (669, 577, 578, 671), (671, 578, 576, 670), (528, 637, 492, 385), (760, 726, 728, 761), (761, 728, 727, 759), (676, 714, 716, 677), (677, 716, 715, 675), (763, 801, 803, 764), (764, 803, 802, 762), (730, 765, 767, 731), (731, 767, 766, 729), (811, 693, 695, 812), (812, 695, 694, 810), (796, 684, 686, 797), (797, 686, 685, 795), (805, 771, 773, 806), (806, 773, 772, 804), (781, 672, 674, 782), (782, 674, 673, 780), (808, 813, 815, 809), (809, 815, 814, 807), (769, 750, 752, 770), (770, 752, 751, 768), (799, 811, 812, 800), (800, 812, 810, 798), (748, 792, 794, 749), (749, 794, 793, 747), (801, 805, 806, 803), (803, 806, 804, 802), (784, 786, 788, 785), (785, 788, 787, 783), (792, 796, 797, 794), (794, 797, 795, 793), (778, 781, 782, 779), (779, 782, 780, 777), (736, 778, 779, 737), (737, 779, 777, 735), (765, 769, 770, 767), (767, 770, 768, 766), (733, 774, 776, 734), (734, 776, 775, 732), (750, 753, 755, 752), (752, 755, 754, 751), (712, 763, 764, 713), (713, 764, 762, 711), (691, 738, 740, 692), (692, 740, 739, 690), (706, 748, 749, 707), (707, 749, 747, 705), (726, 730, 731, 728), (728, 731, 729, 727), (682, 736, 737, 683), (683, 737, 735, 681), (709, 712, 713, 710), (710, 713, 711, 708), (721, 723, 725, 722), (722, 725, 724, 720), (693, 696, 698, 695), (695, 698, 697, 694), (696, 706, 707, 698), (698, 707, 705, 697), (679, 682, 683, 680), (680, 683, 681, 678), (688, 691, 692, 689), (689, 692, 690, 687), (745, 789, 791, 746), (746, 791, 790, 744), (774, 799, 800, 776), (776, 800, 798, 775), (789, 808, 809, 791), (791, 809, 807, 790), (786, 756, 758, 788), (788, 758, 757, 787), (703, 741, 743, 704), (704, 743, 742, 702), (753, 699, 701, 755), (755, 701, 700, 754), (738, 784, 785, 740), (740, 785, 783, 739), (672, 676, 677, 674), (674, 677, 675, 673), (684, 679, 680, 686), (686, 680, 678, 685), (699, 703, 704, 701), (701, 704, 702, 700), (714, 717, 719, 716), (716, 719, 718, 715), (723, 733, 734, 725), (725, 734, 732, 724), (741, 745, 746, 743), (743, 746, 744, 742), (756, 760, 761, 758), (758, 761, 759, 757), (771, 688, 689, 773), (773, 689, 687, 772), (717, 709, 710, 719), (719, 710, 708, 718), (813, 721, 722, 815), (815, 722, 720, 814), (672, 781, 636, 529)])
_uv = me_cylinder.uv_layers.new(name='UVMap')
_uv.uv.foreach_set('vector', [0.4795, 0.1838, 0.488, 0.2699, 0.488, 0.2699, 0.4795, 0.1838, 0.4606, 0.3626, 0.4594, 0.3649, 0.4594, 0.3649, 0.4606, 0.3626, 0.4874, 0.2764, 0.4618, 0.3605, 0.4618, 0.3605, 0.4874, 0.2764, 0.2734, 0.01231, 0.2782, 0.01278, 0.2782, 0.01278, 0.2734, 0.01231, 0.03936, 0.1374, 0.04027, 0.1357, 0.04027, 0.1357, 0.03936, 0.1374, 0.03936, 0.1374, 0.04027, 0.1357, 0.04027, 0.1357, 0.03936, 0.1374, 0.4874, 0.2764, 0.4618, 0.3605, 0.4618, 0.3605, 0.4874, 0.2764, 0.06537, 0.4015, 0.06402, 0.3999, 0.06402, 0.3999, 0.06537, 0.4015, 0.4346, 0.09848, 0.437, 0.1013, 0.437, 0.1013, 0.4346, 0.09848, 0.4346, 0.09848, 0.437, 0.1013, 0.437, 0.1013, 0.4346, 0.09848, 0.1825, 0.02087, 0.2684, 0.01181, 0.2684, 0.01181, 0.1825, 0.02087, 0.3997, 0.4362, 0.3212, 0.478, 0.3212, 0.478, 0.3997, 0.4362, 0.4346, 0.09848, 0.437, 0.1013, 0.437, 0.1013, 0.4346, 0.09848, 0.2684, 0.01181, 0.2734, 0.01231, 0.2734, 0.01231, 0.2684, 0.01181, 0.01213, 0.2284, 0.01231, 0.2266, 0.01231, 0.2266, 0.01213, 0.2284, 0.4346, 0.09848, 0.437, 0.1013, 0.437, 0.1013, 0.4346, 0.09848, 0.4786, 0.1807, 0.4795, 0.1838, 0.4795, 0.1838, 0.4786, 0.1807, 0.03936, 0.1374, 0.04027, 0.1357, 0.04027, 0.1357, 0.03936, 0.1374, 0.1, 0.06411, 0.1785, 0.0221, 0.1785, 0.0221, 0.1, 0.06411, 0.4795, 0.1838, 0.488, 0.2699, 0.488, 0.2699, 0.4795, 0.1838, 0.0385, 0.139, 0.03936, 0.1374, 0.03936, 0.1374, 0.0385, 0.139, 0.4795, 0.1838, 0.488, 0.2699, 0.488, 0.2699, 0.4795, 0.1838, 0.4795, 0.1838, 0.488, 0.2699, 0.488, 0.2699, 0.4795, 0.1838, 0.03936, 0.1374, 0.04027, 0.1357, 0.04027, 0.1357, 0.03936, 0.1374, 0.3663, 0.04135, 0.4322, 0.09553, 0.4322, 0.09553, 0.3663, 0.04135, 0.03936, 0.1374, 0.04027, 0.1357, 0.04027, 0.1357, 0.03936, 0.1374, 0.3171, 0.4792, 0.3193, 0.4786, 0.3212, 0.478, 0.3997, 0.4362, 0.4015, 0.4346, 0.4034, 0.4331, 0.4594, 0.3649, 0.4606, 0.3626, 0.4618, 0.3605, 0.4874, 0.2764, 0.4877, 0.2734, 0.488, 0.2699, 0.4795, 0.1838, 0.4786, 0.1807, 0.4773, 0.1767, 0.437, 0.1013, 0.4346, 0.09848, 0.4322, 0.09553, 0.3663, 0.04135, 0.3626, 0.03936, 0.3586, 0.03724, 0.2782, 0.01278, 0.2734, 0.01231, 0.2684, 0.01181, 0.1825, 0.02087, 0.1807, 0.02144, 0.1785, 0.0221, 0.1, 0.06411, 0.09848, 0.06537, 0.09689, 0.06668, 0.04027, 0.1357, 0.03936, 0.1374, 0.0385, 0.139, 0.01248, 0.2248, 0.01231, 0.2266, 0.01213, 0.2284, 0.02088, 0.3175, 0.02144, 0.3193, 0.02184, 0.3207, 0.06402, 0.3999, 0.06537, 0.4015, 0.06667, 0.4031, 0.1358, 0.4598, 0.1374, 0.4606, 0.1391, 0.4616, 0.2248, 0.4875, 0.2266, 0.4877, 0.2282, 0.4879, 0.03936, 0.1374, 0.04027, 0.1357, 0.04027, 0.1357, 0.03936, 0.1374, 0.1785, 0.0221, 0.1807, 0.02144, 0.1807, 0.02144, 0.1785, 0.0221, 0.4594, 0.3649, 0.4034, 0.4331, 0.4034, 0.4331, 0.4594, 0.3649, 0.4015, 0.4346, 0.3997, 0.4362, 0.3997, 0.4362, 0.4015, 0.4346, 0.0385, 0.139, 0.03936, 0.1374, 0.03936, 0.1374, 0.0385, 0.139, 0.02144, 0.3193, 0.02088, 0.3175, 0.02088, 0.3175, 0.02144, 0.3193, 0.09848, 0.06537, 0.1, 0.06411, 0.1, 0.06411, 0.09848, 0.06537, 0.0385, 0.139, 0.03936, 0.1374, 0.03936, 0.1374, 0.0385, 0.139, 0.437, 0.1013, 0.4773, 0.1767, 0.4773, 0.1767, 0.437, 0.1013, 0.4773, 0.1767, 0.4786, 0.1807, 0.4786, 0.1807, 0.4773, 0.1767, 0.06402, 0.3999, 0.02184, 0.3207, 0.02184, 0.3207, 0.06402, 0.3999, 0.3212, 0.478, 0.3193, 0.4786, 0.3193, 0.4786, 0.3212, 0.478, 0.4786, 0.1807, 0.4795, 0.1838, 0.4795, 0.1838, 0.4786, 0.1807, 0.2248, 0.4875, 0.1391, 0.4616, 0.1391, 0.4616, 0.2248, 0.4875, 0.4786, 0.1807, 0.4795, 0.1838, 0.4795, 0.1838, 0.4786, 0.1807, 0.1358, 0.4598, 0.06667, 0.4031, 0.06667, 0.4031, 0.1358, 0.4598, 0.4606, 0.3626, 0.4594, 0.3649, 0.4594, 0.3649, 0.4606, 0.3626, 0.01231, 0.2266, 0.01248, 0.2248, 0.01248, 0.2248, 0.01231, 0.2266, 0.2266, 0.4877, 0.2248, 0.4875, 0.2248, 0.4875, 0.2266, 0.4877, 0.4606, 0.3626, 0.4594, 0.3649, 0.4594, 0.3649, 0.4606, 0.3626, 0.4346, 0.09848, 0.437, 0.1013, 0.437, 0.1013, 0.4346, 0.09848, 0.3193, 0.4786, 0.3171, 0.4792, 0.3171, 0.4792, 0.3193, 0.4786, 0.06667, 0.4031, 0.06537, 0.4015, 0.06537, 0.4015, 0.06667, 0.4031, 0.4877, 0.2734, 0.4874, 0.2764, 0.4874, 0.2764, 0.4877, 0.2734, 0.4015, 0.4346, 0.3997, 0.4362, 0.3997, 0.4362, 0.4015, 0.4346, 0.09848, 0.06537, 0.1, 0.06411, 0.1, 0.06411, 0.09848, 0.06537, 0.4618, 0.3605, 0.4606, 0.3626, 0.4606, 0.3626, 0.4618, 0.3605, 0.437, 0.1013, 0.4773, 0.1767, 0.4773, 0.1767, 0.437, 0.1013, 0.1358, 0.4598, 0.06667, 0.4031, 0.06667, 0.4031, 0.1358, 0.4598, 0.06667, 0.4031, 0.06537, 0.4015, 0.06537, 0.4015, 0.06667, 0.4031, 0.04027, 0.1357, 0.09689, 0.06668, 0.09689, 0.06668, 0.04027, 0.1357, 0.1358, 0.4598, 0.06667, 0.4031, 0.06667, 0.4031, 0.1358, 0.4598, 0.4874, 0.2764, 0.4618, 0.3605, 0.4618, 0.3605, 0.4874, 0.2764, 0.02088, 0.3175, 0.01213, 0.2284, 0.01213, 0.2284, 0.02088, 0.3175, 0.3997, 0.4362, 0.3212, 0.478, 0.3212, 0.478, 0.3997, 0.4362, 0.4874, 0.2764, 0.4618, 0.3605, 0.4618, 0.3605, 0.4874, 0.2764, 0.01213, 0.2284, 0.01231, 0.2266, 0.01231, 0.2266, 0.01213, 0.2284, 0.3997, 0.4362, 0.3212, 0.478, 0.3212, 0.478, 0.3997, 0.4362, 0.04027, 0.1357, 0.09689, 0.06668, 0.09689, 0.06668, 0.04027, 0.1357, 0.01213, 0.2284, 0.01231, 0.2266, 0.01231, 0.2266, 0.01213, 0.2284, 0.4322, 0.09553, 0.4346, 0.09848, 0.4346, 0.09848, 0.4322, 0.09553, 0.04027, 0.1357, 0.09689, 0.06668, 0.09689, 0.06668, 0.04027, 0.1357, 0.4322, 0.09553, 0.4346, 0.09848, 0.4346, 0.09848, 0.4322, 0.09553, 0.1391, 0.4616, 0.1374, 0.4606, 0.1374, 0.4606, 0.1391, 0.4616, 0.1825, 0.02087, 0.2684, 0.01181, 0.2684, 0.01181, 0.1825, 0.02087, 0.4015, 0.4346, 0.3997, 0.4362, 0.3997, 0.4362, 0.4015, 0.4346, 0.02088, 0.3175, 0.01213, 0.2284, 0.01213, 0.2284, 0.02088, 0.3175, 0.4346, 0.09848, 0.437, 0.1013, 0.437, 0.1013, 0.4346, 0.09848, 0.3997, 0.4362, 0.3212, 0.478, 0.3212, 0.478, 0.3997, 0.4362, 0.02088, 0.3175, 0.01213, 0.2284, 0.01213, 0.2284, 0.02088, 0.3175, 0.4877, 0.2734, 0.4874, 0.2764, 0.4874, 0.2764, 0.4877, 0.2734, 0.1825, 0.02087, 0.2684, 0.01181, 0.2684, 0.01181, 0.1825, 0.02087, 0.04027, 0.1357, 0.09689, 0.06668, 0.09689, 0.06668, 0.04027, 0.1357, 0.4877, 0.2734, 0.4874, 0.2764, 0.4874, 0.2764, 0.4877, 0.2734, 0.4322, 0.09553, 0.4346, 0.09848, 0.4346, 0.09848, 0.4322, 0.09553, 0.1785, 0.0221, 0.1807, 0.02144, 0.1807, 0.02144, 0.1785, 0.0221, 0.1825, 0.02087, 0.2684, 0.01181, 0.2684, 0.01181, 0.1825, 0.02087, 0.3663, 0.04135, 0.4322, 0.09553, 0.4322, 0.09553, 0.3663, 0.04135, 0.1391, 0.4616, 0.1374, 0.4606, 0.1374, 0.4606, 0.1391, 0.4616, 0.01213, 0.2284, 0.01231, 0.2266, 0.01231, 0.2266, 0.01213, 0.2284, 0.3193, 0.4786, 0.3171, 0.4792, 0.3171, 0.4792, 0.3193, 0.4786, 0.4015, 0.4346, 0.3997, 0.4362, 0.3997, 0.4362, 0.4015, 0.4346, 0.1374, 0.4606, 0.1358, 0.4598, 0.1358, 0.4598, 0.1374, 0.4606, 0.4606, 0.3626, 0.4594, 0.3649, 0.4594, 0.3649, 0.4606, 0.3626, 0.02144, 0.3193, 0.02088, 0.3175, 0.02088, 0.3175, 0.02144, 0.3193, 0.02184, 0.3207, 0.02144, 0.3193, 0.02144, 0.3193, 0.02184, 0.3207, 0.3193, 0.4786, 0.3171, 0.4792, 0.3171, 0.4792, 0.3193, 0.4786, 0.0385, 0.139, 0.03936, 0.1374, 0.03936, 0.1374, 0.0385, 0.139, 0.3663, 0.04135, 0.4322, 0.09553, 0.4322, 0.09553, 0.3663, 0.04135, 0.4877, 0.2734, 0.4874, 0.2764, 0.4874, 0.2764, 0.4877, 0.2734, 0.09848, 0.06537, 0.1, 0.06411, 0.1, 0.06411, 0.09848, 0.06537, 0.4795, 0.1838, 0.488, 0.2699, 0.488, 0.2699, 0.4795, 0.1838, 0.2782, 0.01278, 0.3586, 0.03724, 0.3586, 0.03724, 0.2782, 0.01278, 0.437, 0.1013, 0.4773, 0.1767, 0.4773, 0.1767, 0.437, 0.1013, 0.4795, 0.1838, 0.488, 0.2699, 0.488, 0.2699, 0.4795, 0.1838, 0.09689, 0.06668, 0.09848, 0.06537, 0.09848, 0.06537, 0.09689, 0.06668, 0.2248, 0.4875, 0.1391, 0.4616, 0.1391, 0.4616, 0.2248, 0.4875, 0.4322, 0.09553, 0.4346, 0.09848, 0.4346, 0.09848, 0.4322, 0.09553, 0.06667, 0.4031, 0.06537, 0.4015, 0.06537, 0.4015, 0.06667, 0.4031, 0.4786, 0.1807, 0.4795, 0.1838, 0.4795, 0.1838, 0.4786, 0.1807, 0.4877, 0.2734, 0.4874, 0.2764, 0.4874, 0.2764, 0.4877, 0.2734, 0.1358, 0.4598, 0.06667, 0.4031, 0.06667, 0.4031, 0.1358, 0.4598, 0.4034, 0.4331, 0.4015, 0.4346, 0.4015, 0.4346, 0.4034, 0.4331, 0.02088, 0.3175, 0.01213, 0.2284, 0.01213, 0.2284, 0.02088, 0.3175, 0.2282, 0.4879, 0.2266, 0.4877, 0.2266, 0.4877, 0.2282, 0.4879, 0.3171, 0.4792, 0.2282, 0.4879, 0.2266, 0.4877, 0.2248, 0.4875, 0.1391, 0.4616, 0.1374, 0.4606, 0.1358, 0.4598, 0.06667, 0.4031, 0.06537, 0.4015, 0.06402, 0.3999, 0.02184, 0.3207, 0.02144, 0.3193, 0.02088, 0.3175, 0.01213, 0.2284, 0.01231, 0.2266, 0.01248, 0.2248, 0.0385, 0.139, 0.03936, 0.1374, 0.04027, 0.1357, 0.09689, 0.06668, 0.09848, 0.06537, 0.1, 0.06411, 0.1785, 0.0221, 0.1807, 0.02144, 0.1825, 0.02087, 0.2684, 0.01181, 0.2734, 0.01231, 0.2782, 0.01278, 0.3586, 0.03724, 0.3626, 0.03936, 0.3663, 0.04135, 0.4322, 0.09553, 0.4346, 0.09848, 0.437, 0.1013, 0.4773, 0.1767, 0.4786, 0.1807, 0.4795, 0.1838, 0.488, 0.2699, 0.4877, 0.2734, 0.4874, 0.2764, 0.4618, 0.3605, 0.4606, 0.3626, 0.4594, 0.3649, 0.4034, 0.4331, 0.4015, 0.4346, 0.3997, 0.4362, 0.3212, 0.478, 0.3193, 0.4786, 0.3193, 0.4786, 0.3171, 0.4792, 0.3171, 0.4792, 0.3193, 0.4786, 0.1807, 0.02144, 0.1825, 0.02087, 0.1825, 0.02087, 0.1807, 0.02144, 0.01248, 0.2248, 0.0385, 0.139, 0.0385, 0.139, 0.01248, 0.2248, 0.01248, 0.2248, 0.0385, 0.139, 0.0385, 0.139, 0.01248, 0.2248, 0.01248, 0.2248, 0.0385, 0.139, 0.0385, 0.139, 0.01248, 0.2248, 0.3586, 0.03724, 0.3626, 0.03936, 0.3626, 0.03936, 0.3586, 0.03724, 0.1807, 0.02144, 0.1825, 0.02087, 0.1825, 0.02087, 0.1807, 0.02144, 0.1807, 0.02144, 0.1825, 0.02087, 0.1825, 0.02087, 0.1807, 0.02144, 0.2282, 0.4879, 0.2266, 0.4877, 0.2266, 0.4877, 0.2282, 0.4879, 0.2282, 0.4879, 0.2266, 0.4877, 0.2266, 0.4877, 0.2282, 0.4879, 0.2282, 0.4879, 0.2266, 0.4877, 0.2266, 0.4877, 0.2282, 0.4879, 0.02144, 0.3193, 0.02088, 0.3175, 0.02088, 0.3175, 0.02144, 0.3193, 0.06537, 0.4015, 0.06402, 0.3999, 0.06402, 0.3999, 0.06537, 0.4015, 0.4773, 0.1767, 0.4786, 0.1807, 0.4786, 0.1807, 0.4773, 0.1767, 0.4773, 0.1767, 0.4786, 0.1807, 0.4786, 0.1807, 0.4773, 0.1767, 0.06667, 0.4031, 0.06537, 0.4015, 0.06537, 0.4015, 0.06667, 0.4031, 0.4015, 0.4346, 0.3997, 0.4362, 0.3997, 0.4362, 0.4015, 0.4346, 0.4606, 0.3626, 0.4594, 0.3649, 0.4594, 0.3649, 0.4606, 0.3626, 0.4606, 0.3626, 0.4594, 0.3649, 0.4594, 0.3649, 0.4606, 0.3626, 0.3193, 0.4786, 0.3171, 0.4792, 0.3171, 0.4792, 0.3193, 0.4786, 0.3193, 0.4786, 0.3171, 0.4792, 0.3171, 0.4792, 0.3193, 0.4786, 0.488, 0.2699, 0.4877, 0.2734, 0.4877, 0.2734, 0.488, 0.2699, 0.4877, 0.2734, 0.4874, 0.2764, 0.4874, 0.2764, 0.4877, 0.2734, 0.09848, 0.06537, 0.1, 0.06411, 0.1, 0.06411, 0.09848, 0.06537, 0.09848, 0.06537, 0.1, 0.06411, 0.1, 0.06411, 0.09848, 0.06537, 0.4015, 0.4346, 0.3997, 0.4362, 0.3997, 0.4362, 0.4015, 0.4346, 0.437, 0.1013, 0.4773, 0.1767, 0.4773, 0.1767, 0.437, 0.1013, 0.06667, 0.4031, 0.06537, 0.4015, 0.06537, 0.4015, 0.06667, 0.4031, 0.06667, 0.4031, 0.06537, 0.4015, 0.06537, 0.4015, 0.06667, 0.4031, 0.1358, 0.4598, 0.06667, 0.4031, 0.06667, 0.4031, 0.1358, 0.4598, 0.1358, 0.4598, 0.06667, 0.4031, 0.06667, 0.4031, 0.1358, 0.4598, 0.02088, 0.3175, 0.01213, 0.2284, 0.01213, 0.2284, 0.02088, 0.3175, 0.02088, 0.3175, 0.01213, 0.2284, 0.01213, 0.2284, 0.02088, 0.3175, 0.4874, 0.2764, 0.4618, 0.3605, 0.4618, 0.3605, 0.4874, 0.2764, 0.4874, 0.2764, 0.4618, 0.3605, 0.4618, 0.3605, 0.4874, 0.2764, 0.3997, 0.4362, 0.3212, 0.478, 0.3212, 0.478, 0.3997, 0.4362, 0.3997, 0.4362, 0.3212, 0.478, 0.3212, 0.478, 0.3997, 0.4362, 0.01213, 0.2284, 0.01231, 0.2266, 0.01231, 0.2266, 0.01213, 0.2284, 0.01213, 0.2284, 0.01231, 0.2266, 0.01231, 0.2266, 0.01213, 0.2284, 0.04027, 0.1357, 0.09689, 0.06668, 0.09689, 0.06668, 0.04027, 0.1357, 0.04027, 0.1357, 0.09689, 0.06668, 0.09689, 0.06668, 0.04027, 0.1357, 0.4322, 0.09553, 0.4346, 0.09848, 0.4346, 0.09848, 0.4322, 0.09553, 0.4322, 0.09553, 0.4346, 0.09848, 0.4346, 0.09848, 0.4322, 0.09553, 0.1825, 0.02087, 0.2684, 0.01181, 0.2684, 0.01181, 0.1825, 0.02087, 0.1825, 0.02087, 0.2684, 0.01181, 0.2684, 0.01181, 0.1825, 0.02087, 0.1391, 0.4616, 0.1374, 0.4606, 0.1374, 0.4606, 0.1391, 0.4616, 0.1391, 0.4616, 0.1374, 0.4606, 0.1374, 0.4606, 0.1391, 0.4616, 0.1391, 0.4616, 0.1374, 0.4606, 0.1374, 0.4606, 0.1391, 0.4616, 0.2684, 0.01181, 0.2734, 0.01231, 0.2734, 0.01231, 0.2684, 0.01181, 0.2684, 0.01181, 0.2734, 0.01231, 0.2734, 0.01231, 0.2684, 0.01181, 0.488, 0.2699, 0.4877, 0.2734, 0.4877, 0.2734, 0.488, 0.2699, 0.3586, 0.03724, 0.3626, 0.03936, 0.3626, 0.03936, 0.3586, 0.03724, 0.01231, 0.2266, 0.01248, 0.2248, 0.01248, 0.2248, 0.01231, 0.2266, 0.3626, 0.03936, 0.3663, 0.04135, 0.3663, 0.04135, 0.3626, 0.03936, 0.3626, 0.03936, 0.3663, 0.04135, 0.3663, 0.04135, 0.3626, 0.03936, 0.4618, 0.3605, 0.4606, 0.3626, 0.4606, 0.3626, 0.4618, 0.3605, 0.02144, 0.3193, 0.02088, 0.3175, 0.02088, 0.3175, 0.02144, 0.3193, 0.02184, 0.3207, 0.02144, 0.3193, 0.02144, 0.3193, 0.02184, 0.3207, 0.02184, 0.3207, 0.02144, 0.3193, 0.02144, 0.3193, 0.02184, 0.3207, 0.4034, 0.4331, 0.4015, 0.4346, 0.4015, 0.4346, 0.4034, 0.4331, 0.4034, 0.4331, 0.4015, 0.4346, 0.4015, 0.4346, 0.4034, 0.4331, 0.2734, 0.01231, 0.2782, 0.01278, 0.2782, 0.01278, 0.2734, 0.01231, 0.09689, 0.06668, 0.09848, 0.06537, 0.09848, 0.06537, 0.09689, 0.06668, 0.09689, 0.06668, 0.09848, 0.06537, 0.09848, 0.06537, 0.09689, 0.06668, 0.3663, 0.04135, 0.4322, 0.09553, 0.4322, 0.09553, 0.3663, 0.04135, 0.4618, 0.3605, 0.4606, 0.3626, 0.4606, 0.3626, 0.4618, 0.3605, 0.4618, 0.3605, 0.4606, 0.3626, 0.4606, 0.3626, 0.4618, 0.3605, 0.4618, 0.3605, 0.4606, 0.3626, 0.4606, 0.3626, 0.4618, 0.3605, 0.3626, 0.03936, 0.3663, 0.04135, 0.3663, 0.04135, 0.3626, 0.03936, 0.3626, 0.03936, 0.3663, 0.04135, 0.3663, 0.04135, 0.3626, 0.03936, 0.3626, 0.03936, 0.3663, 0.04135, 0.3663, 0.04135, 0.3626, 0.03936, 0.01231, 0.2266, 0.01248, 0.2248, 0.01248, 0.2248, 0.01231, 0.2266, 0.01231, 0.2266, 0.01248, 0.2248, 0.01248, 0.2248, 0.01231, 0.2266, 0.3171, 0.4792, 0.2282, 0.4879, 0.2282, 0.4879, 0.3171, 0.4792, 0.488, 0.2699, 0.4877, 0.2734, 0.4877, 0.2734, 0.488, 0.2699, 0.488, 0.2699, 0.4877, 0.2734, 0.4877, 0.2734, 0.488, 0.2699, 0.488, 0.2699, 0.4877, 0.2734, 0.4877, 0.2734, 0.488, 0.2699, 0.488, 0.2699, 0.4877, 0.2734, 0.4877, 0.2734, 0.488, 0.2699, 0.2684, 0.01181, 0.2734, 0.01231, 0.2734, 0.01231, 0.2684, 0.01181, 0.2684, 0.01181, 0.2734, 0.01231, 0.2734, 0.01231, 0.2684, 0.01181, 0.2684, 0.01181, 0.2734, 0.01231, 0.2734, 0.01231, 0.2684, 0.01181, 0.09689, 0.06668, 0.09848, 0.06537, 0.09848, 0.06537, 0.09689, 0.06668, 0.09689, 0.06668, 0.09848, 0.06537, 0.09848, 0.06537, 0.09689, 0.06668, 0.09689, 0.06668, 0.09848, 0.06537, 0.09848, 0.06537, 0.09689, 0.06668, 0.2734, 0.01231, 0.2782, 0.01278, 0.2782, 0.01278, 0.2734, 0.01231, 0.2734, 0.01231, 0.2782, 0.01278, 0.2782, 0.01278, 0.2734, 0.01231, 0.2734, 0.01231, 0.2782, 0.01278, 0.2782, 0.01278, 0.2734, 0.01231, 0.2734, 0.01231, 0.2782, 0.01278, 0.2782, 0.01278, 0.2734, 0.01231, 0.4034, 0.4331, 0.4015, 0.4346, 0.4015, 0.4346, 0.4034, 0.4331, 0.4034, 0.4331, 0.4015, 0.4346, 0.4015, 0.4346, 0.4034, 0.4331, 0.4034, 0.4331, 0.4015, 0.4346, 0.4015, 0.4346, 0.4034, 0.4331, 0.02184, 0.3207, 0.02144, 0.3193, 0.02144, 0.3193, 0.02184, 0.3207, 0.02184, 0.3207, 0.02144, 0.3193, 0.02144, 0.3193, 0.02184, 0.3207, 0.02184, 0.3207, 0.02144, 0.3193, 0.02144, 0.3193, 0.02184, 0.3207, 0.3663, 0.04135, 0.4322, 0.09553, 0.4322, 0.09553, 0.3663, 0.04135, 0.4618, 0.3605, 0.4606, 0.3626, 0.4606, 0.3626, 0.4618, 0.3605, 0.01231, 0.2266, 0.01248, 0.2248, 0.01248, 0.2248, 0.01231, 0.2266, 0.3586, 0.03724, 0.3626, 0.03936, 0.3626, 0.03936, 0.3586, 0.03724, 0.01248, 0.2248, 0.0385, 0.139, 0.0385, 0.139, 0.01248, 0.2248, 0.01248, 0.2248, 0.0385, 0.139, 0.0385, 0.139, 0.01248, 0.2248, 0.01248, 0.2248, 0.0385, 0.139, 0.0385, 0.139, 0.01248, 0.2248, 0.1807, 0.02144, 0.1825, 0.02087, 0.1825, 0.02087, 0.1807, 0.02144, 0.1807, 0.02144, 0.1825, 0.02087, 0.1825, 0.02087, 0.1807, 0.02144, 0.1807, 0.02144, 0.1825, 0.02087, 0.1825, 0.02087, 0.1807, 0.02144, 0.2282, 0.4879, 0.2266, 0.4877, 0.2266, 0.4877, 0.2282, 0.4879, 0.2282, 0.4879, 0.2266, 0.4877, 0.2266, 0.4877, 0.2282, 0.4879, 0.06537, 0.4015, 0.06402, 0.3999, 0.06402, 0.3999, 0.06537, 0.4015, 0.06537, 0.4015, 0.06402, 0.3999, 0.06402, 0.3999, 0.06537, 0.4015, 0.06537, 0.4015, 0.06402, 0.3999, 0.06402, 0.3999, 0.06537, 0.4015, 0.4773, 0.1767, 0.4786, 0.1807, 0.4786, 0.1807, 0.4773, 0.1767, 0.09848, 0.06537, 0.1, 0.06411, 0.1, 0.06411, 0.09848, 0.06537, 0.01231, 0.2266, 0.01248, 0.2248, 0.01248, 0.2248, 0.01231, 0.2266, 0.4786, 0.1807, 0.4795, 0.1838, 0.4795, 0.1838, 0.4786, 0.1807, 0.4786, 0.1807, 0.4795, 0.1838, 0.4795, 0.1838, 0.4786, 0.1807, 0.06402, 0.3999, 0.02184, 0.3207, 0.02184, 0.3207, 0.06402, 0.3999, 0.2248, 0.4875, 0.1391, 0.4616, 0.1391, 0.4616, 0.2248, 0.4875, 0.437, 0.1013, 0.4773, 0.1767, 0.4773, 0.1767, 0.437, 0.1013, 0.437, 0.1013, 0.4773, 0.1767, 0.4773, 0.1767, 0.437, 0.1013, 0.4773, 0.1767, 0.4786, 0.1807, 0.4786, 0.1807, 0.4773, 0.1767, 0.4773, 0.1767, 0.4786, 0.1807, 0.4786, 0.1807, 0.4773, 0.1767, 0.0385, 0.139, 0.03936, 0.1374, 0.03936, 0.1374, 0.0385, 0.139, 0.0385, 0.139, 0.03936, 0.1374, 0.03936, 0.1374, 0.0385, 0.139, 0.02144, 0.3193, 0.02088, 0.3175, 0.02088, 0.3175, 0.02144, 0.3193, 0.02144, 0.3193, 0.02088, 0.3175, 0.02088, 0.3175, 0.02144, 0.3193, 0.1, 0.06411, 0.1785, 0.0221, 0.1785, 0.0221, 0.1, 0.06411, 0.2782, 0.01278, 0.3586, 0.03724, 0.3586, 0.03724, 0.2782, 0.01278, 0.3212, 0.478, 0.3193, 0.4786, 0.3193, 0.4786, 0.3212, 0.478, 0.3212, 0.478, 0.3193, 0.4786, 0.3193, 0.4786, 0.3212, 0.478, 0.4594, 0.3649, 0.4034, 0.4331, 0.4034, 0.4331, 0.4594, 0.3649, 0.4594, 0.3649, 0.4034, 0.4331, 0.4034, 0.4331, 0.4594, 0.3649, 0.3171, 0.4792, 0.2282, 0.4879, 0.2282, 0.4879, 0.3171, 0.4792, 0.1785, 0.0221, 0.1807, 0.02144, 0.1807, 0.02144, 0.1785, 0.0221, 0.1785, 0.0221, 0.1807, 0.02144, 0.1807, 0.02144, 0.1785, 0.0221, 0.1391, 0.4616, 0.1374, 0.4606, 0.1374, 0.4606, 0.1391, 0.4616, 0.06402, 0.3999, 0.02184, 0.3207, 0.02184, 0.3207, 0.06402, 0.3999, 0.06537, 0.4015, 0.06402, 0.3999, 0.06402, 0.3999, 0.06537, 0.4015, 0.3586, 0.03724, 0.3626, 0.03936, 0.3626, 0.03936, 0.3586, 0.03724, 0.2266, 0.4877, 0.2248, 0.4875, 0.2248, 0.4875, 0.2266, 0.4877, 0.2266, 0.4877, 0.2248, 0.4875, 0.2248, 0.4875, 0.2266, 0.4877, 0.1, 0.06411, 0.1785, 0.0221, 0.1785, 0.0221, 0.1, 0.06411, 0.2248, 0.4875, 0.1391, 0.4616, 0.1391, 0.4616, 0.2248, 0.4875, 0.1785, 0.0221, 0.1807, 0.02144, 0.1807, 0.02144, 0.1785, 0.0221, 0.3171, 0.4792, 0.2282, 0.4879, 0.2282, 0.4879, 0.3171, 0.4792, 0.3171, 0.4792, 0.2282, 0.4879, 0.2282, 0.4879, 0.3171, 0.4792, 0.3171, 0.4792, 0.2282, 0.4879, 0.2282, 0.4879, 0.3171, 0.4792, 0.3171, 0.4792, 0.2282, 0.4879, 0.2282, 0.4879, 0.3171, 0.4792, 0.4594, 0.3649, 0.4034, 0.4331, 0.4034, 0.4331, 0.4594, 0.3649, 0.4594, 0.3649, 0.4034, 0.4331, 0.4034, 0.4331, 0.4594, 0.3649, 0.4594, 0.3649, 0.4034, 0.4331, 0.4034, 0.4331, 0.4594, 0.3649, 0.3212, 0.478, 0.3193, 0.4786, 0.3193, 0.4786, 0.3212, 0.478, 0.3212, 0.478, 0.3193, 0.4786, 0.3193, 0.4786, 0.3212, 0.478, 0.3212, 0.478, 0.3193, 0.4786, 0.3193, 0.4786, 0.3212, 0.478, 0.2782, 0.01278, 0.3586, 0.03724, 0.3586, 0.03724, 0.2782, 0.01278, 0.2782, 0.01278, 0.3586, 0.03724, 0.3586, 0.03724, 0.2782, 0.01278, 0.2782, 0.01278, 0.3586, 0.03724, 0.3586, 0.03724, 0.2782, 0.01278, 0.2782, 0.01278, 0.3586, 0.03724, 0.3586, 0.03724, 0.2782, 0.01278, 0.1, 0.06411, 0.1785, 0.0221, 0.1785, 0.0221, 0.1, 0.06411, 0.1, 0.06411, 0.1785, 0.0221, 0.1785, 0.0221, 0.1, 0.06411, 0.1, 0.06411, 0.1785, 0.0221, 0.1785, 0.0221, 0.1, 0.06411, 0.2266, 0.4877, 0.2248, 0.4875, 0.2248, 0.4875, 0.2266, 0.4877, 0.2266, 0.4877, 0.2248, 0.4875, 0.2248, 0.4875, 0.2266, 0.4877, 0.2266, 0.4877, 0.2248, 0.4875, 0.2248, 0.4875, 0.2266, 0.4877, 0.3663, 0.04135, 0.4322, 0.09553, 0.4322, 0.09553, 0.3663, 0.04135, 0.3626, 0.03936, 0.3663, 0.04135, 0.3663, 0.04135, 0.3626, 0.03936, 0.3586, 0.03724, 0.3626, 0.03936, 0.3626, 0.03936, 0.3586, 0.03724, 0.3586, 0.03724, 0.3626, 0.03936, 0.3626, 0.03936, 0.3586, 0.03724, 0.06402, 0.3999, 0.02184, 0.3207, 0.02184, 0.3207, 0.06402, 0.3999, 0.06402, 0.3999, 0.02184, 0.3207, 0.02184, 0.3207, 0.06402, 0.3999, 0.06402, 0.3999, 0.02184, 0.3207, 0.02184, 0.3207, 0.06402, 0.3999, 0.1374, 0.4606, 0.1358, 0.4598, 0.1358, 0.4598, 0.1374, 0.4606, 0.2248, 0.4875, 0.1391, 0.4616, 0.1391, 0.4616, 0.2248, 0.4875, 0.1785, 0.0221, 0.1807, 0.02144, 0.1807, 0.02144, 0.1785, 0.0221, 0.488, 0.2699, 0.4795, 0.1838, 0.4795, 0.1838, 0.488, 0.2699, 0.488, 0.2699, 0.4795, 0.1838, 0.4795, 0.1838, 0.488, 0.2699, 0.1391, 0.4616, 0.2248, 0.4875, 0.2248, 0.4875, 0.1391, 0.4616, 0.1391, 0.4616, 0.2248, 0.4875, 0.2248, 0.4875, 0.1391, 0.4616, 0.3193, 0.4786, 0.3212, 0.478, 0.3212, 0.478, 0.3193, 0.4786, 0.3193, 0.4786, 0.3212, 0.478, 0.3212, 0.478, 0.3193, 0.4786, 0.4786, 0.1807, 0.4773, 0.1767, 0.4773, 0.1767, 0.4786, 0.1807, 0.4786, 0.1807, 0.4773, 0.1767, 0.4773, 0.1767, 0.4786, 0.1807, 0.04027, 0.1357, 0.03936, 0.1374, 0.03936, 0.1374, 0.04027, 0.1357, 0.04027, 0.1357, 0.03936, 0.1374, 0.03936, 0.1374, 0.04027, 0.1357, 0.02088, 0.3175, 0.02144, 0.3193, 0.02144, 0.3193, 0.02088, 0.3175, 0.02088, 0.3175, 0.02144, 0.3193, 0.02144, 0.3193, 0.02088, 0.3175, 0.3997, 0.4362, 0.4015, 0.4346, 0.4015, 0.4346, 0.3997, 0.4362, 0.3997, 0.4362, 0.4015, 0.4346, 0.4015, 0.4346, 0.3997, 0.4362, 0.1358, 0.4598, 0.1374, 0.4606, 0.1374, 0.4606, 0.1358, 0.4598, 0.1358, 0.4598, 0.1374, 0.4606, 0.1374, 0.4606, 0.1358, 0.4598, 0.2684, 0.01181, 0.1825, 0.02087, 0.1825, 0.02087, 0.2684, 0.01181, 0.2684, 0.01181, 0.1825, 0.02087, 0.1825, 0.02087, 0.2684, 0.01181, 0.437, 0.1013, 0.4346, 0.09848, 0.4346, 0.09848, 0.437, 0.1013, 0.437, 0.1013, 0.4346, 0.09848, 0.4346, 0.09848, 0.437, 0.1013, 0.09689, 0.06668, 0.04027, 0.1357, 0.04027, 0.1357, 0.09689, 0.06668, 0.09689, 0.06668, 0.04027, 0.1357, 0.04027, 0.1357, 0.09689, 0.06668, 0.01231, 0.2266, 0.01213, 0.2284, 0.01213, 0.2284, 0.01231, 0.2266, 0.01231, 0.2266, 0.01213, 0.2284, 0.01213, 0.2284, 0.01231, 0.2266, 0.3212, 0.478, 0.3997, 0.4362, 0.3997, 0.4362, 0.3212, 0.478, 0.3212, 0.478, 0.3997, 0.4362, 0.3997, 0.4362, 0.3212, 0.478, 0.4618, 0.3605, 0.4874, 0.2764, 0.4874, 0.2764, 0.4618, 0.3605, 0.4618, 0.3605, 0.4874, 0.2764, 0.4874, 0.2764, 0.4618, 0.3605, 0.01213, 0.2284, 0.02088, 0.3175, 0.02088, 0.3175, 0.01213, 0.2284, 0.01213, 0.2284, 0.02088, 0.3175, 0.02088, 0.3175, 0.01213, 0.2284, 0.06667, 0.4031, 0.1358, 0.4598, 0.1358, 0.4598, 0.06667, 0.4031, 0.06667, 0.4031, 0.1358, 0.4598, 0.1358, 0.4598, 0.06667, 0.4031, 0.06537, 0.4015, 0.06667, 0.4031, 0.06667, 0.4031, 0.06537, 0.4015, 0.06537, 0.4015, 0.06667, 0.4031, 0.06667, 0.4031, 0.06537, 0.4015, 0.4773, 0.1767, 0.437, 0.1013, 0.437, 0.1013, 0.4773, 0.1767, 0.4773, 0.1767, 0.437, 0.1013, 0.437, 0.1013, 0.4773, 0.1767, 0.1, 0.06411, 0.09848, 0.06537, 0.09848, 0.06537, 0.1, 0.06411, 0.1, 0.06411, 0.09848, 0.06537, 0.09848, 0.06537, 0.1, 0.06411, 0.4346, 0.09848, 0.4322, 0.09553, 0.4322, 0.09553, 0.4346, 0.09848, 0.4346, 0.09848, 0.4322, 0.09553, 0.4322, 0.09553, 0.4346, 0.09848, 0.3171, 0.4792, 0.3193, 0.4786, 0.3193, 0.4786, 0.3171, 0.4792, 0.3171, 0.4792, 0.3193, 0.4786, 0.3193, 0.4786, 0.3171, 0.4792, 0.4594, 0.3649, 0.4606, 0.3626, 0.4606, 0.3626, 0.4594, 0.3649, 0.4594, 0.3649, 0.4606, 0.3626, 0.4606, 0.3626, 0.4594, 0.3649, 0.01248, 0.2248, 0.01231, 0.2266, 0.01231, 0.2266, 0.01248, 0.2248, 0.01248, 0.2248, 0.01231, 0.2266, 0.01231, 0.2266, 0.01248, 0.2248, 0.4795, 0.1838, 0.4786, 0.1807, 0.4786, 0.1807, 0.4795, 0.1838, 0.4795, 0.1838, 0.4786, 0.1807, 0.4786, 0.1807, 0.4795, 0.1838, 0.06402, 0.3999, 0.06537, 0.4015, 0.06537, 0.4015, 0.06402, 0.3999, 0.06402, 0.3999, 0.06537, 0.4015, 0.06537, 0.4015, 0.06402, 0.3999, 0.2282, 0.4879, 0.3171, 0.4792, 0.3171, 0.4792, 0.2282, 0.4879, 0.2282, 0.4879, 0.3171, 0.4792, 0.3171, 0.4792, 0.2282, 0.4879, 0.1807, 0.02144, 0.1785, 0.0221, 0.1785, 0.0221, 0.1807, 0.02144, 0.1807, 0.02144, 0.1785, 0.0221, 0.1785, 0.0221, 0.1807, 0.02144, 0.03936, 0.1374, 0.0385, 0.139, 0.0385, 0.139, 0.03936, 0.1374, 0.03936, 0.1374, 0.0385, 0.139, 0.0385, 0.139, 0.03936, 0.1374, 0.0385, 0.139, 0.01248, 0.2248, 0.01248, 0.2248, 0.0385, 0.139, 0.0385, 0.139, 0.01248, 0.2248, 0.01248, 0.2248, 0.0385, 0.139, 0.02184, 0.3207, 0.06402, 0.3999, 0.06402, 0.3999, 0.02184, 0.3207, 0.02184, 0.3207, 0.06402, 0.3999, 0.06402, 0.3999, 0.02184, 0.3207, 0.4034, 0.4331, 0.4594, 0.3649, 0.4594, 0.3649, 0.4034, 0.4331, 0.4034, 0.4331, 0.4594, 0.3649, 0.4594, 0.3649, 0.4034, 0.4331, 0.2782, 0.01278, 0.2734, 0.01231, 0.2734, 0.01231, 0.2782, 0.01278, 0.2782, 0.01278, 0.2734, 0.01231, 0.2734, 0.01231, 0.2782, 0.01278, 0.09848, 0.06537, 0.09689, 0.06668, 0.09689, 0.06668, 0.09848, 0.06537, 0.09848, 0.06537, 0.09689, 0.06668, 0.09689, 0.06668, 0.09848, 0.06537, 0.2734, 0.01231, 0.2684, 0.01181, 0.2684, 0.01181, 0.2734, 0.01231, 0.2734, 0.01231, 0.2684, 0.01181, 0.2684, 0.01181, 0.2734, 0.01231, 0.4874, 0.2764, 0.4877, 0.2734, 0.4877, 0.2734, 0.4874, 0.2764, 0.4874, 0.2764, 0.4877, 0.2734, 0.4877, 0.2734, 0.4874, 0.2764, 0.3626, 0.03936, 0.3586, 0.03724, 0.3586, 0.03724, 0.3626, 0.03936, 0.3626, 0.03936, 0.3586, 0.03724, 0.3586, 0.03724, 0.3626, 0.03936, 0.4322, 0.09553, 0.3663, 0.04135, 0.3663, 0.04135, 0.4322, 0.09553, 0.4322, 0.09553, 0.3663, 0.04135, 0.3663, 0.04135, 0.4322, 0.09553, 0.4606, 0.3626, 0.4618, 0.3605, 0.4618, 0.3605, 0.4606, 0.3626, 0.4606, 0.3626, 0.4618, 0.3605, 0.4618, 0.3605, 0.4606, 0.3626, 0.1374, 0.4606, 0.1391, 0.4616, 0.1391, 0.4616, 0.1374, 0.4606, 0.1374, 0.4606, 0.1391, 0.4616, 0.1391, 0.4616, 0.1374, 0.4606, 0.02144, 0.3193, 0.02184, 0.3207, 0.02184, 0.3207, 0.02144, 0.3193, 0.02144, 0.3193, 0.02184, 0.3207, 0.02184, 0.3207, 0.02144, 0.3193, 0.3663, 0.04135, 0.3626, 0.03936, 0.3626, 0.03936, 0.3663, 0.04135, 0.3663, 0.04135, 0.3626, 0.03936, 0.3626, 0.03936, 0.3663, 0.04135, 0.2248, 0.4875, 0.2266, 0.4877, 0.2266, 0.4877, 0.2248, 0.4875, 0.2248, 0.4875, 0.2266, 0.4877, 0.2266, 0.4877, 0.2248, 0.4875, 0.1785, 0.0221, 0.1, 0.06411, 0.1, 0.06411, 0.1785, 0.0221, 0.1785, 0.0221, 0.1, 0.06411, 0.1, 0.06411, 0.1785, 0.0221, 0.3586, 0.03724, 0.2782, 0.01278, 0.2782, 0.01278, 0.3586, 0.03724, 0.3586, 0.03724, 0.2782, 0.01278, 0.2782, 0.01278, 0.3586, 0.03724, 0.4877, 0.2734, 0.488, 0.2699, 0.488, 0.2699, 0.4877, 0.2734, 0.4877, 0.2734, 0.488, 0.2699, 0.488, 0.2699, 0.4877, 0.2734, 0.4015, 0.4346, 0.4034, 0.4331, 0.4034, 0.4331, 0.4015, 0.4346, 0.4015, 0.4346, 0.4034, 0.4331, 0.4034, 0.4331, 0.4015, 0.4346, 0.2266, 0.4877, 0.2282, 0.4879, 0.2282, 0.4879, 0.2266, 0.4877, 0.2266, 0.4877, 0.2282, 0.4879, 0.2282, 0.4879, 0.2266, 0.4877, 0.1825, 0.02087, 0.1807, 0.02144, 0.1807, 0.02144, 0.1825, 0.02087, 0.1825, 0.02087, 0.1807, 0.02144, 0.1807, 0.02144, 0.1825, 0.02087, 0.2248, 0.4875, 0.1391, 0.4616, 0.1391, 0.4616, 0.2248, 0.4875, 0.488, 0.2699, 0.4795, 0.1838, 0.4795, 0.1838, 0.488, 0.2699, 0.488, 0.2699, 0.4795, 0.1838, 0.4795, 0.1838, 0.488, 0.2699, 0.1391, 0.4616, 0.2248, 0.4875, 0.2248, 0.4875, 0.1391, 0.4616, 0.1391, 0.4616, 0.2248, 0.4875, 0.2248, 0.4875, 0.1391, 0.4616, 0.3193, 0.4786, 0.3212, 0.478, 0.3212, 0.478, 0.3193, 0.4786, 0.3193, 0.4786, 0.3212, 0.478, 0.3212, 0.478, 0.3193, 0.4786, 0.4786, 0.1807, 0.4773, 0.1767, 0.4773, 0.1767, 0.4786, 0.1807, 0.4786, 0.1807, 0.4773, 0.1767, 0.4773, 0.1767, 0.4786, 0.1807, 0.04027, 0.1357, 0.03936, 0.1374, 0.03936, 0.1374, 0.04027, 0.1357, 0.04027, 0.1357, 0.03936, 0.1374, 0.03936, 0.1374, 0.04027, 0.1357, 0.02088, 0.3175, 0.02144, 0.3193, 0.02144, 0.3193, 0.02088, 0.3175, 0.02088, 0.3175, 0.02144, 0.3193, 0.02144, 0.3193, 0.02088, 0.3175, 0.3997, 0.4362, 0.4015, 0.4346, 0.4015, 0.4346, 0.3997, 0.4362, 0.3997, 0.4362, 0.4015, 0.4346, 0.4015, 0.4346, 0.3997, 0.4362, 0.1358, 0.4598, 0.1374, 0.4606, 0.1374, 0.4606, 0.1358, 0.4598, 0.1358, 0.4598, 0.1374, 0.4606, 0.1374, 0.4606, 0.1358, 0.4598, 0.2684, 0.01181, 0.1825, 0.02087, 0.1825, 0.02087, 0.2684, 0.01181, 0.2684, 0.01181, 0.1825, 0.02087, 0.1825, 0.02087, 0.2684, 0.01181, 0.437, 0.1013, 0.4346, 0.09848, 0.4346, 0.09848, 0.437, 0.1013, 0.437, 0.1013, 0.4346, 0.09848, 0.4346, 0.09848, 0.437, 0.1013, 0.09689, 0.06668, 0.04027, 0.1357, 0.04027, 0.1357, 0.09689, 0.06668, 0.09689, 0.06668, 0.04027, 0.1357, 0.04027, 0.1357, 0.09689, 0.06668, 0.01231, 0.2266, 0.01213, 0.2284, 0.01213, 0.2284, 0.01231, 0.2266, 0.01231, 0.2266, 0.01213, 0.2284, 0.01213, 0.2284, 0.01231, 0.2266, 0.3212, 0.478, 0.3997, 0.4362, 0.3997, 0.4362, 0.3212, 0.478, 0.3212, 0.478, 0.3997, 0.4362, 0.3997, 0.4362, 0.3212, 0.478, 0.4618, 0.3605, 0.4874, 0.2764, 0.4874, 0.2764, 0.4618, 0.3605, 0.4618, 0.3605, 0.4874, 0.2764, 0.4874, 0.2764, 0.4618, 0.3605, 0.01213, 0.2284, 0.02088, 0.3175, 0.02088, 0.3175, 0.01213, 0.2284, 0.01213, 0.2284, 0.02088, 0.3175, 0.02088, 0.3175, 0.01213, 0.2284, 0.06667, 0.4031, 0.1358, 0.4598, 0.1358, 0.4598, 0.06667, 0.4031, 0.06667, 0.4031, 0.1358, 0.4598, 0.1358, 0.4598, 0.06667, 0.4031, 0.06537, 0.4015, 0.06667, 0.4031, 0.06667, 0.4031, 0.06537, 0.4015, 0.06537, 0.4015, 0.06667, 0.4031, 0.06667, 0.4031, 0.06537, 0.4015, 0.4773, 0.1767, 0.437, 0.1013, 0.437, 0.1013, 0.4773, 0.1767, 0.4773, 0.1767, 0.437, 0.1013, 0.437, 0.1013, 0.4773, 0.1767, 0.1, 0.06411, 0.09848, 0.06537, 0.09848, 0.06537, 0.1, 0.06411, 0.1, 0.06411, 0.09848, 0.06537, 0.09848, 0.06537, 0.1, 0.06411, 0.4346, 0.09848, 0.4322, 0.09553, 0.4322, 0.09553, 0.4346, 0.09848, 0.4346, 0.09848, 0.4322, 0.09553, 0.4322, 0.09553, 0.4346, 0.09848, 0.3171, 0.4792, 0.3193, 0.4786, 0.3193, 0.4786, 0.3171, 0.4792, 0.3171, 0.4792, 0.3193, 0.4786, 0.3193, 0.4786, 0.3171, 0.4792, 0.4594, 0.3649, 0.4606, 0.3626, 0.4606, 0.3626, 0.4594, 0.3649, 0.4594, 0.3649, 0.4606, 0.3626, 0.4606, 0.3626, 0.4594, 0.3649, 0.01248, 0.2248, 0.01231, 0.2266, 0.01231, 0.2266, 0.01248, 0.2248, 0.01248, 0.2248, 0.01231, 0.2266, 0.01231, 0.2266, 0.01248, 0.2248, 0.4795, 0.1838, 0.4786, 0.1807, 0.4786, 0.1807, 0.4795, 0.1838, 0.4795, 0.1838, 0.4786, 0.1807, 0.4786, 0.1807, 0.4795, 0.1838, 0.06402, 0.3999, 0.06537, 0.4015, 0.06537, 0.4015, 0.06402, 0.3999, 0.06402, 0.3999, 0.06537, 0.4015, 0.06537, 0.4015, 0.06402, 0.3999, 0.2282, 0.4879, 0.3171, 0.4792, 0.3171, 0.4792, 0.2282, 0.4879, 0.2282, 0.4879, 0.3171, 0.4792, 0.3171, 0.4792, 0.2282, 0.4879, 0.1807, 0.02144, 0.1785, 0.0221, 0.1785, 0.0221, 0.1807, 0.02144, 0.1807, 0.02144, 0.1785, 0.0221, 0.1785, 0.0221, 0.1807, 0.02144, 0.03936, 0.1374, 0.0385, 0.139, 0.0385, 0.139, 0.03936, 0.1374, 0.03936, 0.1374, 0.0385, 0.139, 0.0385, 0.139, 0.03936, 0.1374, 0.0385, 0.139, 0.01248, 0.2248, 0.01248, 0.2248, 0.0385, 0.139, 0.0385, 0.139, 0.01248, 0.2248, 0.01248, 0.2248, 0.0385, 0.139, 0.02184, 0.3207, 0.06402, 0.3999, 0.06402, 0.3999, 0.02184, 0.3207, 0.02184, 0.3207, 0.06402, 0.3999, 0.06402, 0.3999, 0.02184, 0.3207, 0.4034, 0.4331, 0.4594, 0.3649, 0.4594, 0.3649, 0.4034, 0.4331, 0.4034, 0.4331, 0.4594, 0.3649, 0.4594, 0.3649, 0.4034, 0.4331, 0.2782, 0.01278, 0.2734, 0.01231, 0.2734, 0.01231, 0.2782, 0.01278, 0.2782, 0.01278, 0.2734, 0.01231, 0.2734, 0.01231, 0.2782, 0.01278, 0.09848, 0.06537, 0.09689, 0.06668, 0.09689, 0.06668, 0.09848, 0.06537, 0.09848, 0.06537, 0.09689, 0.06668, 0.09689, 0.06668, 0.09848, 0.06537, 0.2734, 0.01231, 0.2684, 0.01181, 0.2684, 0.01181, 0.2734, 0.01231, 0.2734, 0.01231, 0.2684, 0.01181, 0.2684, 0.01181, 0.2734, 0.01231, 0.4874, 0.2764, 0.4877, 0.2734, 0.4877, 0.2734, 0.4874, 0.2764, 0.4874, 0.2764, 0.4877, 0.2734, 0.4877, 0.2734, 0.4874, 0.2764, 0.3626, 0.03936, 0.3586, 0.03724, 0.3586, 0.03724, 0.3626, 0.03936, 0.3626, 0.03936, 0.3586, 0.03724, 0.3586, 0.03724, 0.3626, 0.03936, 0.4322, 0.09553, 0.3663, 0.04135, 0.3663, 0.04135, 0.4322, 0.09553, 0.4322, 0.09553, 0.3663, 0.04135, 0.3663, 0.04135, 0.4322, 0.09553, 0.4606, 0.3626, 0.4618, 0.3605, 0.4618, 0.3605, 0.4606, 0.3626, 0.4606, 0.3626, 0.4618, 0.3605, 0.4618, 0.3605, 0.4606, 0.3626, 0.1374, 0.4606, 0.1391, 0.4616, 0.1391, 0.4616, 0.1374, 0.4606, 0.1374, 0.4606, 0.1391, 0.4616, 0.1391, 0.4616, 0.1374, 0.4606, 0.02144, 0.3193, 0.02184, 0.3207, 0.02184, 0.3207, 0.02144, 0.3193, 0.02144, 0.3193, 0.02184, 0.3207, 0.02184, 0.3207, 0.02144, 0.3193, 0.3663, 0.04135, 0.3626, 0.03936, 0.3626, 0.03936, 0.3663, 0.04135, 0.3663, 0.04135, 0.3626, 0.03936, 0.3626, 0.03936, 0.3663, 0.04135, 0.2248, 0.4875, 0.2266, 0.4877, 0.2266, 0.4877, 0.2248, 0.4875, 0.2248, 0.4875, 0.2266, 0.4877, 0.2266, 0.4877, 0.2248, 0.4875, 0.1785, 0.0221, 0.1, 0.06411, 0.1, 0.06411, 0.1785, 0.0221, 0.1785, 0.0221, 0.1, 0.06411, 0.1, 0.06411, 0.1785, 0.0221, 0.3586, 0.03724, 0.2782, 0.01278, 0.2782, 0.01278, 0.3586, 0.03724, 0.3586, 0.03724, 0.2782, 0.01278, 0.2782, 0.01278, 0.3586, 0.03724, 0.4877, 0.2734, 0.488, 0.2699, 0.488, 0.2699, 0.4877, 0.2734, 0.4877, 0.2734, 0.488, 0.2699, 0.488, 0.2699, 0.4877, 0.2734, 0.4015, 0.4346, 0.4034, 0.4331, 0.4034, 0.4331, 0.4015, 0.4346, 0.4015, 0.4346, 0.4034, 0.4331, 0.4034, 0.4331, 0.4015, 0.4346, 0.2266, 0.4877, 0.2282, 0.4879, 0.2282, 0.4879, 0.2266, 0.4877, 0.2266, 0.4877, 0.2282, 0.4879, 0.2282, 0.4879, 0.2266, 0.4877, 0.1825, 0.02087, 0.1807, 0.02144, 0.1807, 0.02144, 0.1825, 0.02087, 0.1825, 0.02087, 0.1807, 0.02144, 0.1807, 0.02144, 0.1825, 0.02087, 0.1374, 0.4606, 0.1358, 0.4598, 0.1358, 0.4598, 0.1374, 0.4606, 0.488, 0.2699, 0.4795, 0.1838, 0.4795, 0.1838, 0.488, 0.2699, 0.488, 0.2699, 0.4795, 0.1838, 0.4795, 0.1838, 0.488, 0.2699, 0.1391, 0.4616, 0.2248, 0.4875, 0.2248, 0.4875, 0.1391, 0.4616, 0.1391, 0.4616, 0.2248, 0.4875, 0.2248, 0.4875, 0.1391, 0.4616, 0.3193, 0.4786, 0.3212, 0.478, 0.3212, 0.478, 0.3193, 0.4786, 0.3193, 0.4786, 0.3212, 0.478, 0.3212, 0.478, 0.3193, 0.4786, 0.4786, 0.1807, 0.4773, 0.1767, 0.4773, 0.1767, 0.4786, 0.1807, 0.4786, 0.1807, 0.4773, 0.1767, 0.4773, 0.1767, 0.4786, 0.1807, 0.04027, 0.1357, 0.03936, 0.1374, 0.03936, 0.1374, 0.04027, 0.1357, 0.04027, 0.1357, 0.03936, 0.1374, 0.03936, 0.1374, 0.04027, 0.1357, 0.02088, 0.3175, 0.02144, 0.3193, 0.02144, 0.3193, 0.02088, 0.3175, 0.02088, 0.3175, 0.02144, 0.3193, 0.02144, 0.3193, 0.02088, 0.3175, 0.3997, 0.4362, 0.4015, 0.4346, 0.4015, 0.4346, 0.3997, 0.4362, 0.3997, 0.4362, 0.4015, 0.4346, 0.4015, 0.4346, 0.3997, 0.4362, 0.1358, 0.4598, 0.1374, 0.4606, 0.1374, 0.4606, 0.1358, 0.4598, 0.1358, 0.4598, 0.1374, 0.4606, 0.1374, 0.4606, 0.1358, 0.4598, 0.2684, 0.01181, 0.1825, 0.02087, 0.1825, 0.02087, 0.2684, 0.01181, 0.2684, 0.01181, 0.1825, 0.02087, 0.1825, 0.02087, 0.2684, 0.01181, 0.437, 0.1013, 0.4346, 0.09848, 0.4346, 0.09848, 0.437, 0.1013, 0.437, 0.1013, 0.4346, 0.09848, 0.4346, 0.09848, 0.437, 0.1013, 0.09689, 0.06668, 0.04027, 0.1357, 0.04027, 0.1357, 0.09689, 0.06668, 0.09689, 0.06668, 0.04027, 0.1357, 0.04027, 0.1357, 0.09689, 0.06668, 0.01231, 0.2266, 0.01213, 0.2284, 0.01213, 0.2284, 0.01231, 0.2266, 0.01231, 0.2266, 0.01213, 0.2284, 0.01213, 0.2284, 0.01231, 0.2266, 0.3212, 0.478, 0.3997, 0.4362, 0.3997, 0.4362, 0.3212, 0.478, 0.3212, 0.478, 0.3997, 0.4362, 0.3997, 0.4362, 0.3212, 0.478, 0.4618, 0.3605, 0.4874, 0.2764, 0.4874, 0.2764, 0.4618, 0.3605, 0.4618, 0.3605, 0.4874, 0.2764, 0.4874, 0.2764, 0.4618, 0.3605, 0.01213, 0.2284, 0.02088, 0.3175, 0.02088, 0.3175, 0.01213, 0.2284, 0.01213, 0.2284, 0.02088, 0.3175, 0.02088, 0.3175, 0.01213, 0.2284, 0.06667, 0.4031, 0.1358, 0.4598, 0.1358, 0.4598, 0.06667, 0.4031, 0.06667, 0.4031, 0.1358, 0.4598, 0.1358, 0.4598, 0.06667, 0.4031, 0.06537, 0.4015, 0.06667, 0.4031, 0.06667, 0.4031, 0.06537, 0.4015, 0.06537, 0.4015, 0.06667, 0.4031, 0.06667, 0.4031, 0.06537, 0.4015, 0.4773, 0.1767, 0.437, 0.1013, 0.437, 0.1013, 0.4773, 0.1767, 0.4773, 0.1767, 0.437, 0.1013, 0.437, 0.1013, 0.4773, 0.1767, 0.1, 0.06411, 0.09848, 0.06537, 0.09848, 0.06537, 0.1, 0.06411, 0.1, 0.06411, 0.09848, 0.06537, 0.09848, 0.06537, 0.1, 0.06411, 0.4346, 0.09848, 0.4322, 0.09553, 0.4322, 0.09553, 0.4346, 0.09848, 0.4346, 0.09848, 0.4322, 0.09553, 0.4322, 0.09553, 0.4346, 0.09848, 0.3171, 0.4792, 0.3193, 0.4786, 0.3193, 0.4786, 0.3171, 0.4792, 0.3171, 0.4792, 0.3193, 0.4786, 0.3193, 0.4786, 0.3171, 0.4792, 0.4594, 0.3649, 0.4606, 0.3626, 0.4606, 0.3626, 0.4594, 0.3649, 0.4594, 0.3649, 0.4606, 0.3626, 0.4606, 0.3626, 0.4594, 0.3649, 0.01248, 0.2248, 0.01231, 0.2266, 0.01231, 0.2266, 0.01248, 0.2248, 0.01248, 0.2248, 0.01231, 0.2266, 0.01231, 0.2266, 0.01248, 0.2248, 0.4795, 0.1838, 0.4786, 0.1807, 0.4786, 0.1807, 0.4795, 0.1838, 0.4795, 0.1838, 0.4786, 0.1807, 0.4786, 0.1807, 0.4795, 0.1838, 0.06402, 0.3999, 0.06537, 0.4015, 0.06537, 0.4015, 0.06402, 0.3999, 0.06402, 0.3999, 0.06537, 0.4015, 0.06537, 0.4015, 0.06402, 0.3999, 0.2282, 0.4879, 0.3171, 0.4792, 0.3171, 0.4792, 0.2282, 0.4879, 0.2282, 0.4879, 0.3171, 0.4792, 0.3171, 0.4792, 0.2282, 0.4879, 0.1807, 0.02144, 0.1785, 0.0221, 0.1785, 0.0221, 0.1807, 0.02144, 0.1807, 0.02144, 0.1785, 0.0221, 0.1785, 0.0221, 0.1807, 0.02144, 0.03936, 0.1374, 0.0385, 0.139, 0.0385, 0.139, 0.03936, 0.1374, 0.03936, 0.1374, 0.0385, 0.139, 0.0385, 0.139, 0.03936, 0.1374, 0.0385, 0.139, 0.01248, 0.2248, 0.01248, 0.2248, 0.0385, 0.139, 0.0385, 0.139, 0.01248, 0.2248, 0.01248, 0.2248, 0.0385, 0.139, 0.02184, 0.3207, 0.06402, 0.3999, 0.06402, 0.3999, 0.02184, 0.3207, 0.02184, 0.3207, 0.06402, 0.3999, 0.06402, 0.3999, 0.02184, 0.3207, 0.4034, 0.4331, 0.4594, 0.3649, 0.4594, 0.3649, 0.4034, 0.4331, 0.4034, 0.4331, 0.4594, 0.3649, 0.4594, 0.3649, 0.4034, 0.4331, 0.2782, 0.01278, 0.2734, 0.01231, 0.2734, 0.01231, 0.2782, 0.01278, 0.2782, 0.01278, 0.2734, 0.01231, 0.2734, 0.01231, 0.2782, 0.01278, 0.09848, 0.06537, 0.09689, 0.06668, 0.09689, 0.06668, 0.09848, 0.06537, 0.09848, 0.06537, 0.09689, 0.06668, 0.09689, 0.06668, 0.09848, 0.06537, 0.2734, 0.01231, 0.2684, 0.01181, 0.2684, 0.01181, 0.2734, 0.01231, 0.2734, 0.01231, 0.2684, 0.01181, 0.2684, 0.01181, 0.2734, 0.01231, 0.4874, 0.2764, 0.4877, 0.2734, 0.4877, 0.2734, 0.4874, 0.2764, 0.4874, 0.2764, 0.4877, 0.2734, 0.4877, 0.2734, 0.4874, 0.2764, 0.3626, 0.03936, 0.3586, 0.03724, 0.3586, 0.03724, 0.3626, 0.03936, 0.3626, 0.03936, 0.3586, 0.03724, 0.3586, 0.03724, 0.3626, 0.03936, 0.4322, 0.09553, 0.3663, 0.04135, 0.3663, 0.04135, 0.4322, 0.09553, 0.4322, 0.09553, 0.3663, 0.04135, 0.3663, 0.04135, 0.4322, 0.09553, 0.4606, 0.3626, 0.4618, 0.3605, 0.4618, 0.3605, 0.4606, 0.3626, 0.4606, 0.3626, 0.4618, 0.3605, 0.4618, 0.3605, 0.4606, 0.3626, 0.1374, 0.4606, 0.1391, 0.4616, 0.1391, 0.4616, 0.1374, 0.4606, 0.1374, 0.4606, 0.1391, 0.4616, 0.1391, 0.4616, 0.1374, 0.4606, 0.02144, 0.3193, 0.02184, 0.3207, 0.02184, 0.3207, 0.02144, 0.3193, 0.02144, 0.3193, 0.02184, 0.3207, 0.02184, 0.3207, 0.02144, 0.3193, 0.3663, 0.04135, 0.3626, 0.03936, 0.3626, 0.03936, 0.3663, 0.04135, 0.3663, 0.04135, 0.3626, 0.03936, 0.3626, 0.03936, 0.3663, 0.04135, 0.2248, 0.4875, 0.2266, 0.4877, 0.2266, 0.4877, 0.2248, 0.4875, 0.2248, 0.4875, 0.2266, 0.4877, 0.2266, 0.4877, 0.2248, 0.4875, 0.1785, 0.0221, 0.1, 0.06411, 0.1, 0.06411, 0.1785, 0.0221, 0.1785, 0.0221, 0.1, 0.06411, 0.1, 0.06411, 0.1785, 0.0221, 0.3586, 0.03724, 0.2782, 0.01278, 0.2782, 0.01278, 0.3586, 0.03724, 0.3586, 0.03724, 0.2782, 0.01278, 0.2782, 0.01278, 0.3586, 0.03724, 0.4877, 0.2734, 0.488, 0.2699, 0.488, 0.2699, 0.4877, 0.2734, 0.4877, 0.2734, 0.488, 0.2699, 0.488, 0.2699, 0.4877, 0.2734, 0.4015, 0.4346, 0.4034, 0.4331, 0.4034, 0.4331, 0.4015, 0.4346, 0.4015, 0.4346, 0.4034, 0.4331, 0.4034, 0.4331, 0.4015, 0.4346, 0.2266, 0.4877, 0.2282, 0.4879, 0.2282, 0.4879, 0.2266, 0.4877, 0.2266, 0.4877, 0.2282, 0.4879, 0.2282, 0.4879, 0.2266, 0.4877, 0.1825, 0.02087, 0.1807, 0.02144, 0.1807, 0.02144, 0.1825, 0.02087, 0.1825, 0.02087, 0.1807, 0.02144, 0.1807, 0.02144, 0.1825, 0.02087, 0.1374, 0.4606, 0.1358, 0.4598, 0.1358, 0.4598, 0.1374, 0.4606, 0.488, 0.2699, 0.4795, 0.1838, 0.4795, 0.1838, 0.488, 0.2699, 0.488, 0.2699, 0.4795, 0.1838, 0.4795, 0.1838, 0.488, 0.2699, 0.1391, 0.4616, 0.2248, 0.4875, 0.2248, 0.4875, 0.1391, 0.4616, 0.1391, 0.4616, 0.2248, 0.4875, 0.2248, 0.4875, 0.1391, 0.4616, 0.3193, 0.4786, 0.3212, 0.478, 0.3212, 0.478, 0.3193, 0.4786, 0.3193, 0.4786, 0.3212, 0.478, 0.3212, 0.478, 0.3193, 0.4786, 0.4786, 0.1807, 0.4773, 0.1767, 0.4773, 0.1767, 0.4786, 0.1807, 0.4786, 0.1807, 0.4773, 0.1767, 0.4773, 0.1767, 0.4786, 0.1807, 0.04027, 0.1357, 0.03936, 0.1374, 0.03936, 0.1374, 0.04027, 0.1357, 0.04027, 0.1357, 0.03936, 0.1374, 0.03936, 0.1374, 0.04027, 0.1357, 0.02088, 0.3175, 0.02144, 0.3193, 0.02144, 0.3193, 0.02088, 0.3175, 0.02088, 0.3175, 0.02144, 0.3193, 0.02144, 0.3193, 0.02088, 0.3175, 0.3997, 0.4362, 0.4015, 0.4346, 0.4015, 0.4346, 0.3997, 0.4362, 0.3997, 0.4362, 0.4015, 0.4346, 0.4015, 0.4346, 0.3997, 0.4362, 0.1358, 0.4598, 0.1374, 0.4606, 0.1374, 0.4606, 0.1358, 0.4598, 0.1358, 0.4598, 0.1374, 0.4606, 0.1374, 0.4606, 0.1358, 0.4598, 0.2684, 0.01181, 0.1825, 0.02087, 0.1825, 0.02087, 0.2684, 0.01181, 0.2684, 0.01181, 0.1825, 0.02087, 0.1825, 0.02087, 0.2684, 0.01181, 0.437, 0.1013, 0.4346, 0.09848, 0.4346, 0.09848, 0.437, 0.1013, 0.437, 0.1013, 0.4346, 0.09848, 0.4346, 0.09848, 0.437, 0.1013, 0.09689, 0.06668, 0.04027, 0.1357, 0.04027, 0.1357, 0.09689, 0.06668, 0.09689, 0.06668, 0.04027, 0.1357, 0.04027, 0.1357, 0.09689, 0.06668, 0.01231, 0.2266, 0.01213, 0.2284, 0.01213, 0.2284, 0.01231, 0.2266, 0.01231, 0.2266, 0.01213, 0.2284, 0.01213, 0.2284, 0.01231, 0.2266, 0.3212, 0.478, 0.3997, 0.4362, 0.3997, 0.4362, 0.3212, 0.478, 0.3212, 0.478, 0.3997, 0.4362, 0.3997, 0.4362, 0.3212, 0.478, 0.4618, 0.3605, 0.4874, 0.2764, 0.4874, 0.2764, 0.4618, 0.3605, 0.4618, 0.3605, 0.4874, 0.2764, 0.4874, 0.2764, 0.4618, 0.3605, 0.01213, 0.2284, 0.02088, 0.3175, 0.02088, 0.3175, 0.01213, 0.2284, 0.01213, 0.2284, 0.02088, 0.3175, 0.02088, 0.3175, 0.01213, 0.2284, 0.06667, 0.4031, 0.1358, 0.4598, 0.1358, 0.4598, 0.06667, 0.4031, 0.06667, 0.4031, 0.1358, 0.4598, 0.1358, 0.4598, 0.06667, 0.4031, 0.06537, 0.4015, 0.06667, 0.4031, 0.06667, 0.4031, 0.06537, 0.4015, 0.06537, 0.4015, 0.06667, 0.4031, 0.06667, 0.4031, 0.06537, 0.4015, 0.4773, 0.1767, 0.437, 0.1013, 0.437, 0.1013, 0.4773, 0.1767, 0.4773, 0.1767, 0.437, 0.1013, 0.437, 0.1013, 0.4773, 0.1767, 0.1, 0.06411, 0.09848, 0.06537, 0.09848, 0.06537, 0.1, 0.06411, 0.1, 0.06411, 0.09848, 0.06537, 0.09848, 0.06537, 0.1, 0.06411, 0.4346, 0.09848, 0.4322, 0.09553, 0.4322, 0.09553, 0.4346, 0.09848, 0.4346, 0.09848, 0.4322, 0.09553, 0.4322, 0.09553, 0.4346, 0.09848, 0.3171, 0.4792, 0.3193, 0.4786, 0.3193, 0.4786, 0.3171, 0.4792, 0.3171, 0.4792, 0.3193, 0.4786, 0.3193, 0.4786, 0.3171, 0.4792, 0.4594, 0.3649, 0.4606, 0.3626, 0.4606, 0.3626, 0.4594, 0.3649, 0.4594, 0.3649, 0.4606, 0.3626, 0.4606, 0.3626, 0.4594, 0.3649, 0.01248, 0.2248, 0.01231, 0.2266, 0.01231, 0.2266, 0.01248, 0.2248, 0.01248, 0.2248, 0.01231, 0.2266, 0.01231, 0.2266, 0.01248, 0.2248, 0.4795, 0.1838, 0.4786, 0.1807, 0.4786, 0.1807, 0.4795, 0.1838, 0.4795, 0.1838, 0.4786, 0.1807, 0.4786, 0.1807, 0.4795, 0.1838, 0.06402, 0.3999, 0.06537, 0.4015, 0.06537, 0.4015, 0.06402, 0.3999, 0.06402, 0.3999, 0.06537, 0.4015, 0.06537, 0.4015, 0.06402, 0.3999, 0.2282, 0.4879, 0.3171, 0.4792, 0.3171, 0.4792, 0.2282, 0.4879, 0.2282, 0.4879, 0.3171, 0.4792, 0.3171, 0.4792, 0.2282, 0.4879, 0.1807, 0.02144, 0.1785, 0.0221, 0.1785, 0.0221, 0.1807, 0.02144, 0.1807, 0.02144, 0.1785, 0.0221, 0.1785, 0.0221, 0.1807, 0.02144, 0.03936, 0.1374, 0.0385, 0.139, 0.0385, 0.139, 0.03936, 0.1374, 0.03936, 0.1374, 0.0385, 0.139, 0.0385, 0.139, 0.03936, 0.1374, 0.0385, 0.139, 0.01248, 0.2248, 0.01248, 0.2248, 0.0385, 0.139, 0.0385, 0.139, 0.01248, 0.2248, 0.01248, 0.2248, 0.0385, 0.139, 0.02184, 0.3207, 0.06402, 0.3999, 0.06402, 0.3999, 0.02184, 0.3207, 0.02184, 0.3207, 0.06402, 0.3999, 0.06402, 0.3999, 0.02184, 0.3207, 0.4034, 0.4331, 0.4594, 0.3649, 0.4594, 0.3649, 0.4034, 0.4331, 0.4034, 0.4331, 0.4594, 0.3649, 0.4594, 0.3649, 0.4034, 0.4331, 0.2782, 0.01278, 0.2734, 0.01231, 0.2734, 0.01231, 0.2782, 0.01278, 0.2782, 0.01278, 0.2734, 0.01231, 0.2734, 0.01231, 0.2782, 0.01278, 0.09848, 0.06537, 0.09689, 0.06668, 0.09689, 0.06668, 0.09848, 0.06537, 0.09848, 0.06537, 0.09689, 0.06668, 0.09689, 0.06668, 0.09848, 0.06537, 0.2734, 0.01231, 0.2684, 0.01181, 0.2684, 0.01181, 0.2734, 0.01231, 0.2734, 0.01231, 0.2684, 0.01181, 0.2684, 0.01181, 0.2734, 0.01231, 0.4874, 0.2764, 0.4877, 0.2734, 0.4877, 0.2734, 0.4874, 0.2764, 0.4874, 0.2764, 0.4877, 0.2734, 0.4877, 0.2734, 0.4874, 0.2764, 0.3626, 0.03936, 0.3586, 0.03724, 0.3586, 0.03724, 0.3626, 0.03936, 0.3626, 0.03936, 0.3586, 0.03724, 0.3586, 0.03724, 0.3626, 0.03936, 0.4322, 0.09553, 0.3663, 0.04135, 0.3663, 0.04135, 0.4322, 0.09553, 0.4322, 0.09553, 0.3663, 0.04135, 0.3663, 0.04135, 0.4322, 0.09553, 0.4606, 0.3626, 0.4618, 0.3605, 0.4618, 0.3605, 0.4606, 0.3626, 0.4606, 0.3626, 0.4618, 0.3605, 0.4618, 0.3605, 0.4606, 0.3626, 0.1374, 0.4606, 0.1391, 0.4616, 0.1391, 0.4616, 0.1374, 0.4606, 0.1374, 0.4606, 0.1391, 0.4616, 0.1391, 0.4616, 0.1374, 0.4606, 0.02144, 0.3193, 0.02184, 0.3207, 0.02184, 0.3207, 0.02144, 0.3193, 0.02144, 0.3193, 0.02184, 0.3207, 0.02184, 0.3207, 0.02144, 0.3193, 0.3663, 0.04135, 0.3626, 0.03936, 0.3626, 0.03936, 0.3663, 0.04135, 0.3663, 0.04135, 0.3626, 0.03936, 0.3626, 0.03936, 0.3663, 0.04135, 0.2248, 0.4875, 0.2266, 0.4877, 0.2266, 0.4877, 0.2248, 0.4875, 0.2248, 0.4875, 0.2266, 0.4877, 0.2266, 0.4877, 0.2248, 0.4875, 0.1785, 0.0221, 0.1, 0.06411, 0.1, 0.06411, 0.1785, 0.0221, 0.1785, 0.0221, 0.1, 0.06411, 0.1, 0.06411, 0.1785, 0.0221, 0.3586, 0.03724, 0.2782, 0.01278, 0.2782, 0.01278, 0.3586, 0.03724, 0.3586, 0.03724, 0.2782, 0.01278, 0.2782, 0.01278, 0.3586, 0.03724, 0.4877, 0.2734, 0.488, 0.2699, 0.488, 0.2699, 0.4877, 0.2734, 0.4877, 0.2734, 0.488, 0.2699, 0.488, 0.2699, 0.4877, 0.2734, 0.4015, 0.4346, 0.4034, 0.4331, 0.4034, 0.4331, 0.4015, 0.4346, 0.4015, 0.4346, 0.4034, 0.4331, 0.4034, 0.4331, 0.4015, 0.4346, 0.2266, 0.4877, 0.2282, 0.4879, 0.2282, 0.4879, 0.2266, 0.4877, 0.2266, 0.4877, 0.2282, 0.4879, 0.2282, 0.4879, 0.2266, 0.4877, 0.1825, 0.02087, 0.1807, 0.02144, 0.1807, 0.02144, 0.1825, 0.02087, 0.1825, 0.02087, 0.1807, 0.02144, 0.1807, 0.02144, 0.1825, 0.02087, 0.1374, 0.4606, 0.1358, 0.4598, 0.1358, 0.4598, 0.1374, 0.4606, 0.488, 0.2699, 0.4795, 0.1838, 0.4795, 0.1838, 0.488, 0.2699, 0.488, 0.2699, 0.4795, 0.1838, 0.4795, 0.1838, 0.488, 0.2699, 0.1391, 0.4616, 0.2248, 0.4875, 0.2248, 0.4875, 0.1391, 0.4616, 0.1391, 0.4616, 0.2248, 0.4875, 0.2248, 0.4875, 0.1391, 0.4616, 0.3193, 0.4786, 0.3212, 0.478, 0.3212, 0.478, 0.3193, 0.4786, 0.3193, 0.4786, 0.3212, 0.478, 0.3212, 0.478, 0.3193, 0.4786, 0.4786, 0.1807, 0.4773, 0.1767, 0.4773, 0.1767, 0.4786, 0.1807, 0.4786, 0.1807, 0.4773, 0.1767, 0.4773, 0.1767, 0.4786, 0.1807, 0.04027, 0.1357, 0.03936, 0.1374, 0.03936, 0.1374, 0.04027, 0.1357, 0.04027, 0.1357, 0.03936, 0.1374, 0.03936, 0.1374, 0.04027, 0.1357, 0.02088, 0.3175, 0.02144, 0.3193, 0.02144, 0.3193, 0.02088, 0.3175, 0.02088, 0.3175, 0.02144, 0.3193, 0.02144, 0.3193, 0.02088, 0.3175, 0.3997, 0.4362, 0.4015, 0.4346, 0.4015, 0.4346, 0.3997, 0.4362, 0.3997, 0.4362, 0.4015, 0.4346, 0.4015, 0.4346, 0.3997, 0.4362, 0.1358, 0.4598, 0.1374, 0.4606, 0.1374, 0.4606, 0.1358, 0.4598, 0.1358, 0.4598, 0.1374, 0.4606, 0.1374, 0.4606, 0.1358, 0.4598, 0.2684, 0.01181, 0.1825, 0.02087, 0.1825, 0.02087, 0.2684, 0.01181, 0.2684, 0.01181, 0.1825, 0.02087, 0.1825, 0.02087, 0.2684, 0.01181, 0.437, 0.1013, 0.4346, 0.09848, 0.4346, 0.09848, 0.437, 0.1013, 0.437, 0.1013, 0.4346, 0.09848, 0.4346, 0.09848, 0.437, 0.1013, 0.09689, 0.06668, 0.04027, 0.1357, 0.04027, 0.1357, 0.09689, 0.06668, 0.09689, 0.06668, 0.04027, 0.1357, 0.04027, 0.1357, 0.09689, 0.06668, 0.01231, 0.2266, 0.01213, 0.2284, 0.01213, 0.2284, 0.01231, 0.2266, 0.01231, 0.2266, 0.01213, 0.2284, 0.01213, 0.2284, 0.01231, 0.2266, 0.3212, 0.478, 0.3997, 0.4362, 0.3997, 0.4362, 0.3212, 0.478, 0.3212, 0.478, 0.3997, 0.4362, 0.3997, 0.4362, 0.3212, 0.478, 0.4618, 0.3605, 0.4874, 0.2764, 0.4874, 0.2764, 0.4618, 0.3605, 0.4618, 0.3605, 0.4874, 0.2764, 0.4874, 0.2764, 0.4618, 0.3605, 0.01213, 0.2284, 0.02088, 0.3175, 0.02088, 0.3175, 0.01213, 0.2284, 0.01213, 0.2284, 0.02088, 0.3175, 0.02088, 0.3175, 0.01213, 0.2284, 0.06667, 0.4031, 0.1358, 0.4598, 0.1358, 0.4598, 0.06667, 0.4031, 0.06667, 0.4031, 0.1358, 0.4598, 0.1358, 0.4598, 0.06667, 0.4031, 0.06537, 0.4015, 0.06667, 0.4031, 0.06667, 0.4031, 0.06537, 0.4015, 0.06537, 0.4015, 0.06667, 0.4031, 0.06667, 0.4031, 0.06537, 0.4015, 0.4773, 0.1767, 0.437, 0.1013, 0.437, 0.1013, 0.4773, 0.1767, 0.4773, 0.1767, 0.437, 0.1013, 0.437, 0.1013, 0.4773, 0.1767, 0.1, 0.06411, 0.09848, 0.06537, 0.09848, 0.06537, 0.1, 0.06411, 0.1, 0.06411, 0.09848, 0.06537, 0.09848, 0.06537, 0.1, 0.06411, 0.4346, 0.09848, 0.4322, 0.09553, 0.4322, 0.09553, 0.4346, 0.09848, 0.4346, 0.09848, 0.4322, 0.09553, 0.4322, 0.09553, 0.4346, 0.09848, 0.3171, 0.4792, 0.3193, 0.4786, 0.3193, 0.4786, 0.3171, 0.4792, 0.3171, 0.4792, 0.3193, 0.4786, 0.3193, 0.4786, 0.3171, 0.4792, 0.4594, 0.3649, 0.4606, 0.3626, 0.4606, 0.3626, 0.4594, 0.3649, 0.4594, 0.3649, 0.4606, 0.3626, 0.4606, 0.3626, 0.4594, 0.3649, 0.01248, 0.2248, 0.01231, 0.2266, 0.01231, 0.2266, 0.01248, 0.2248, 0.01248, 0.2248, 0.01231, 0.2266, 0.01231, 0.2266, 0.01248, 0.2248, 0.4795, 0.1838, 0.4786, 0.1807, 0.4786, 0.1807, 0.4795, 0.1838, 0.4795, 0.1838, 0.4786, 0.1807, 0.4786, 0.1807, 0.4795, 0.1838, 0.06402, 0.3999, 0.06537, 0.4015, 0.06537, 0.4015, 0.06402, 0.3999, 0.06402, 0.3999, 0.06537, 0.4015, 0.06537, 0.4015, 0.06402, 0.3999, 0.2282, 0.4879, 0.3171, 0.4792, 0.3171, 0.4792, 0.2282, 0.4879, 0.2282, 0.4879, 0.3171, 0.4792, 0.3171, 0.4792, 0.2282, 0.4879, 0.1807, 0.02144, 0.1785, 0.0221, 0.1785, 0.0221, 0.1807, 0.02144, 0.1807, 0.02144, 0.1785, 0.0221, 0.1785, 0.0221, 0.1807, 0.02144, 0.03936, 0.1374, 0.0385, 0.139, 0.0385, 0.139, 0.03936, 0.1374, 0.03936, 0.1374, 0.0385, 0.139, 0.0385, 0.139, 0.03936, 0.1374, 0.0385, 0.139, 0.01248, 0.2248, 0.01248, 0.2248, 0.0385, 0.139, 0.0385, 0.139, 0.01248, 0.2248, 0.01248, 0.2248, 0.0385, 0.139, 0.02184, 0.3207, 0.06402, 0.3999, 0.06402, 0.3999, 0.02184, 0.3207, 0.02184, 0.3207, 0.06402, 0.3999, 0.06402, 0.3999, 0.02184, 0.3207, 0.4034, 0.4331, 0.4594, 0.3649, 0.4594, 0.3649, 0.4034, 0.4331, 0.4034, 0.4331, 0.4594, 0.3649, 0.4594, 0.3649, 0.4034, 0.4331, 0.2782, 0.01278, 0.2734, 0.01231, 0.2734, 0.01231, 0.2782, 0.01278, 0.2782, 0.01278, 0.2734, 0.01231, 0.2734, 0.01231, 0.2782, 0.01278, 0.09848, 0.06537, 0.09689, 0.06668, 0.09689, 0.06668, 0.09848, 0.06537, 0.09848, 0.06537, 0.09689, 0.06668, 0.09689, 0.06668, 0.09848, 0.06537, 0.2734, 0.01231, 0.2684, 0.01181, 0.2684, 0.01181, 0.2734, 0.01231, 0.2734, 0.01231, 0.2684, 0.01181, 0.2684, 0.01181, 0.2734, 0.01231, 0.4874, 0.2764, 0.4877, 0.2734, 0.4877, 0.2734, 0.4874, 0.2764, 0.4874, 0.2764, 0.4877, 0.2734, 0.4877, 0.2734, 0.4874, 0.2764, 0.3626, 0.03936, 0.3586, 0.03724, 0.3586, 0.03724, 0.3626, 0.03936, 0.3626, 0.03936, 0.3586, 0.03724, 0.3586, 0.03724, 0.3626, 0.03936, 0.4322, 0.09553, 0.3663, 0.04135, 0.3663, 0.04135, 0.4322, 0.09553, 0.4322, 0.09553, 0.3663, 0.04135, 0.3663, 0.04135, 0.4322, 0.09553, 0.4606, 0.3626, 0.4618, 0.3605, 0.4618, 0.3605, 0.4606, 0.3626, 0.4606, 0.3626, 0.4618, 0.3605, 0.4618, 0.3605, 0.4606, 0.3626, 0.1374, 0.4606, 0.1391, 0.4616, 0.1391, 0.4616, 0.1374, 0.4606, 0.1374, 0.4606, 0.1391, 0.4616, 0.1391, 0.4616, 0.1374, 0.4606, 0.02144, 0.3193, 0.02184, 0.3207, 0.02184, 0.3207, 0.02144, 0.3193, 0.02144, 0.3193, 0.02184, 0.3207, 0.02184, 0.3207, 0.02144, 0.3193, 0.3663, 0.04135, 0.3626, 0.03936, 0.3626, 0.03936, 0.3663, 0.04135, 0.3663, 0.04135, 0.3626, 0.03936, 0.3626, 0.03936, 0.3663, 0.04135, 0.2248, 0.4875, 0.2266, 0.4877, 0.2266, 0.4877, 0.2248, 0.4875, 0.2248, 0.4875, 0.2266, 0.4877, 0.2266, 0.4877, 0.2248, 0.4875, 0.1785, 0.0221, 0.1, 0.06411, 0.1, 0.06411, 0.1785, 0.0221, 0.1785, 0.0221, 0.1, 0.06411, 0.1, 0.06411, 0.1785, 0.0221, 0.3586, 0.03724, 0.2782, 0.01278, 0.2782, 0.01278, 0.3586, 0.03724, 0.3586, 0.03724, 0.2782, 0.01278, 0.2782, 0.01278, 0.3586, 0.03724, 0.4877, 0.2734, 0.488, 0.2699, 0.488, 0.2699, 0.4877, 0.2734, 0.4877, 0.2734, 0.488, 0.2699, 0.488, 0.2699, 0.4877, 0.2734, 0.4015, 0.4346, 0.4034, 0.4331, 0.4034, 0.4331, 0.4015, 0.4346, 0.4015, 0.4346, 0.4034, 0.4331, 0.4034, 0.4331, 0.4015, 0.4346, 0.2266, 0.4877, 0.2282, 0.4879, 0.2282, 0.4879, 0.2266, 0.4877, 0.2266, 0.4877, 0.2282, 0.4879, 0.2282, 0.4879, 0.2266, 0.4877, 0.1825, 0.02087, 0.1807, 0.02144, 0.1807, 0.02144, 0.1825, 0.02087, 0.1825, 0.02087, 0.1807, 0.02144, 0.1807, 0.02144, 0.1825, 0.02087, 0.1374, 0.4606, 0.1358, 0.4598, 0.1358, 0.4598, 0.1374, 0.4606])
me_cylinder.materials.append(mat_g)
me_cylinder.update()

# ---- objects
ob_cylinder = bpy.data.objects.new('Cylinder', me_cylinder)

# ---- transforms, parenting, visibility, modifiers, constraints
ob_cylinder.location = (0.0, 0.0, 0.0)
ob_cylinder.scale = (1.0, 1.0, 0.4278)

# ---- collection membership
col_collection.objects.link(ob_cylinder)

# ---- scene / render settings (as saved in the file)
scene.frame_start = 1; scene.frame_end = 250; scene.frame_set(1)
scene.render.engine = 'BLENDER_EEVEE_NEXT'
scene.cycles.sampling_pattern = 'TABULATED_SOBOL'
scene.cycles.use_light_tree = False
scene.view_settings.view_transform = 'Filmic'
bpy.context.view_layer.update()

# ---- added for rendering (the .blend has no active camera and no usable light): camera, sun
cam_auto = bpy.data.cameras.new('AutoCamera')
cam_auto.lens = 50.0
cam_auto.sensor_width = 36.0
cam_auto.clip_end = 1000.0
ob_auto_camera = bpy.data.objects.new('AutoCamera', cam_auto)
scene.collection.objects.link(ob_auto_camera)
ob_auto_camera.location = (5.23192, -6.27834, 7.46364)
ob_auto_camera.rotation_euler = (1.09748, -7.21219e-08, 0.694738)
scene.camera = ob_auto_camera
light_auto_sun = bpy.data.lights.new('AutoSun', 'SUN')
light_auto_sun.energy = 3.0
light_auto_sun.angle = 0.0523599
ob_auto_sun = bpy.data.objects.new('AutoSun', light_auto_sun)
scene.collection.objects.link(ob_auto_sun)
ob_auto_sun.rotation_euler = (0.872665, 0.174533, 0.523599)
bpy.context.view_layer.update()
